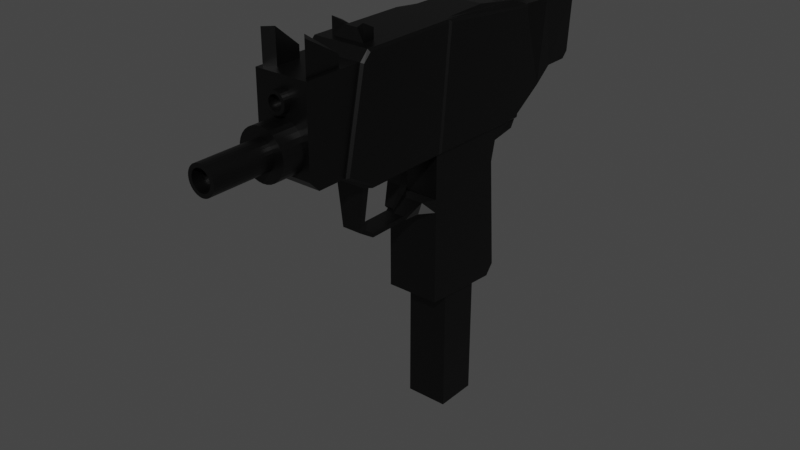 # Source: UZI.blend  (saved by Blender 2.81.16; exported with 4.5.12 LTS)
import bpy
from mathutils import Matrix  # noqa: F401  (used for matrix-valued properties, if any)

bpy.ops.wm.read_factory_settings(use_empty=True)
scene = bpy.context.scene
scene.name = 'Scene'

# ---- collections
col_collection = bpy.data.collections.new('Collection'); scene.collection.children.link(col_collection)

# ---- materials (node trees are filled in below, after node groups)
mat_material = bpy.data.materials.new('Material')
mat_material.alpha_threshold = 0.0
mat_material.use_transparent_shadow = False
mat_material.line_color = (0.0, 0.0, 0.0, 1.0)

# ---- material node trees
mat_material.use_nodes = True; mat_material.node_tree.nodes.clear()
_N = mat_material.node_tree.nodes; _L = mat_material.node_tree.links
n0 = _N.new('ShaderNodeOutputMaterial'); n0.name = 'Material Output'; n0.location = (300, 300)
n1 = _N.new('ShaderNodeBsdfPrincipled'); n1.name = 'Principled BSDF'; n1.location = (10, 300)
n1.distribution = 'GGX'
n1.subsurface_method = 'BURLEY'
n1.inputs[0].default_value = (0.0, 0.0, 0.0, 1.0)
n1.inputs[2].default_value = 0.4
n1.inputs[3].default_value = 1.45
n1.inputs[27].default_value = (0.0, 0.0, 0.0, 1.0)
n1.inputs[28].default_value = 1.0
_L.new(n1.outputs[0], n0.inputs[0])
n0.is_active_output = True

# ---- world
world_world = bpy.data.worlds.new('World'); scene.world = world_world
world_world.use_nodes = True; world_world.node_tree.nodes.clear()
_N = world_world.node_tree.nodes; _L = world_world.node_tree.links
n0 = _N.new('ShaderNodeOutputWorld'); n0.name = 'World Output'; n0.location = (300, 300)
n1 = _N.new('ShaderNodeBackground'); n1.name = 'Background'; n1.location = (10, 300)
n1.inputs[0].default_value = (0.05088, 0.05088, 0.05088, 1.0)
_L.new(n1.outputs[0], n0.inputs[0])
n0.is_active_output = True
world_world.color = (0.05088, 0.05088, 0.05088)
world_world.use_sun_shadow = False
world_world.sun_shadow_jitter_overblur = 0.0

# ---- meshes
me_cube = bpy.data.meshes.new('Cube')
me_cube.from_pydata([(1.0, 1.0, 7.03), (1.0, 1.0, -7.03), (1.0, -1.0, 7.03), (1.0, -1.0, -7.03), (-1.0, 1.0, 7.03), (-1.0, 1.0, -7.03), (-1.0, -1.0, 7.03), (-1.0, -1.0, -7.03), (1.0, 1.0, -2.095), (-1.0, -1.0, -2.095), (1.0, -1.0, -2.095), (-1.0, 1.0, -2.095), (-1.0, -0.9976, -1.164), (-1.0, -1.0, 7.03), (1.0, -1.0, 7.03), (1.0, 1.0, 7.03), (-1.0, 1.0, 7.03), (1.0, 1.002, -1.164), (1.0, -0.9976, -1.164), (-1.0, 1.002, -1.164), (-1.25, -2.107, -0.829), (-1.25, -2.107, 6.201), (1.25, -2.107, 6.201), (1.25, 3.485, 6.153), (-1.25, 3.485, 6.153), (1.25, 1.786, -1.164), (1.25, -2.107, -0.829), (-1.25, 1.786, -1.164), (-1.25, -2.107, 5.753), (1.25, 2.019, 5.53), (1.25, -2.107, 5.753), (-1.25, 2.019, 5.53), (1.25, -2.107, 4.795), (-1.25, -2.107, 4.795), (1.25, -2.107, -0.1164), (-1.25, -2.107, -0.1164), (-1.25, 3.507, 6.201), (1.25, 3.507, 6.201), (1.25, 3.235, 5.732), (-1.25, 3.235, 5.732), (0.8772, 1.789, 4.031), (1.25, 1.798, 4.58), (-0.8772, 1.789, 4.031), (-1.25, 1.523, 4.607), (1.25, 2.183, -0.6762), (0.8772, 2.467, -0.1181), (-0.8772, 2.467, -0.1181), (-1.25, 2.239, -0.6999), (1.0, -1.0, 7.03), (-1.0, -1.0, 7.03), (1.0, 1.0, 7.03), (-1.0, 1.0, 7.03), (1.0, -1.0, 11.79), (-1.0, -1.0, 11.79), (1.0, 1.0, 11.79), (-1.0, 1.0, 11.79), (1.25, -1.575, 11.79), (-1.25, -1.575, 11.79), (-1.25, 3.974, 11.18), (1.25, 3.974, 11.18), (1.0, -1.0, 11.79), (-1.0, -1.0, 11.79), (1.0, 1.0, 11.79), (-1.0, 1.0, 11.79), (-0.9087, 7.101, 11.18), (0.9087, 7.101, 11.18), (-0.9087, 6.994, 11.18), (-1.25, 6.016, 7.913), (1.25, 6.016, 7.913), (0.9087, 6.994, 11.18), (-1.25, 5.151, 7.227), (0.9087, 5.642, 11.18), (-0.9087, 5.642, 11.18), (1.25, 5.151, 7.227), (1.125, -1.288, 11.79), (-1.125, -1.288, 11.79), (-1.125, 3.216, 11.48), (1.125, 3.216, 11.48), (-1.25, 7.486, 8.221), (-1.25, 7.191, 7.919), (1.25, 7.191, 7.919), (1.25, 7.486, 8.221), (-1.417, 7.442, 11.17), (1.417, 7.442, 11.17), (-1.417, 6.994, 11.18), (-1.417, 5.301, 11.18), (1.417, 6.994, 11.18), (1.417, 5.301, 11.18), (-1.25, 7.008, 12.24), (1.25, 7.008, 12.24), (-0.9087, 7.008, 12.24), (0.9087, 7.008, 12.24), (-1.25, 7.193, 12.23), (-1.25, 7.464, 12.03), (-1.25, 5.301, 12.04), (-1.25, 5.577, 12.24), (1.25, 7.464, 12.03), (1.25, 7.193, 12.23), (1.25, 5.577, 12.24), (1.25, 5.301, 12.04), (-0.9087, 7.123, 12.04), (-0.9087, 7.008, 12.24), (-0.9087, 5.918, 12.24), (-0.9087, 5.642, 12.04), (0.9087, 7.008, 12.24), (0.9087, 7.123, 12.04), (0.9087, 5.642, 12.04), (0.9087, 5.918, 12.24), (-1.25, -2.107, 6.201), (-1.25, -1.575, 11.79), (1.25, -2.107, 6.201), (1.25, -1.575, 11.79), (-1.25, -2.107, 6.201), (1.25, -2.107, 6.201), (1.25, -1.575, 11.79), (-1.25, -1.575, 11.79), (0.7093, -8.932, 11.38), (-0.7093, -8.932, 11.38), (-0.5286, -2.787, 6.197), (0.5286, -2.787, 6.197), (1.25, -1.575, 11.79), (-1.25, -1.575, 11.79), (-0.7093, -7.309, 11.38), (-1.25, -6.361, 11.79), (1.25, -6.361, 11.79), (0.7093, -7.309, 11.38), (-1.25, -6.101, 6.201), (-1.25, -7.685, 7.085), (1.25, -7.685, 7.085), (1.25, -6.101, 6.201), (-6.77e-09, -8.385, 9.788), (1.649e-07, -10.6, 9.324), (0.2164, -8.385, 9.766), (0.126, -10.6, 9.312), (0.4245, -8.385, 9.703), (0.2472, -10.6, 9.275), (0.6163, -8.385, 9.601), (0.3589, -10.6, 9.216), (0.7844, -8.385, 9.463), (0.4568, -10.6, 9.135), (0.9224, -8.385, 9.295), (0.5371, -10.6, 9.037), (1.025, -8.385, 9.103), (0.5968, -10.6, 8.926), (1.088, -8.385, 8.895), (0.6336, -10.6, 8.804), (1.109, -8.385, 8.678), (0.646, -10.6, 8.678), (1.088, -8.385, 8.462), (0.6336, -10.6, 8.552), (1.025, -8.385, 8.254), (0.5968, -10.6, 8.431), (0.9224, -8.385, 8.062), (0.5371, -10.6, 8.32), (0.7844, -8.385, 7.894), (0.4568, -10.6, 8.222), (0.6163, -8.385, 7.756), (0.3589, -10.6, 8.141), (0.4245, -8.385, 7.654), (0.2472, -10.6, 8.082), (0.2164, -8.385, 7.59), (0.126, -10.6, 8.045), (-3.682e-07, -8.385, 7.569), (-3.665e-07, -10.6, 8.032), (-0.2164, -8.385, 7.59), (-0.126, -10.6, 8.045), (-0.4245, -8.385, 7.654), (-0.2472, -10.6, 8.082), (-0.6163, -8.385, 7.756), (-0.3589, -10.6, 8.141), (-0.7844, -8.385, 7.894), (-0.4568, -10.6, 8.222), (-0.9224, -8.385, 8.062), (-0.5371, -10.6, 8.32), (-1.025, -8.385, 8.254), (-0.5968, -10.6, 8.431), (-1.088, -8.385, 8.462), (-0.6336, -10.6, 8.552), (-1.109, -8.385, 8.678), (-0.646, -10.6, 8.678), (-1.088, -8.385, 8.895), (-0.6336, -10.6, 8.804), (-1.025, -8.385, 9.103), (-0.5968, -10.6, 8.926), (-0.9224, -8.385, 9.295), (-0.5371, -10.6, 9.037), (-0.7844, -8.385, 9.463), (-0.4568, -10.6, 9.135), (-0.6163, -8.385, 9.601), (-0.3589, -10.6, 9.216), (-0.4245, -8.385, 9.703), (-0.2472, -10.6, 9.275), (-0.2164, -8.385, 9.766), (-0.126, -10.6, 9.312), (7.724e-08, -8.864, 10.89), (1.337e-07, -9.814, 10.74), (0.09268, -8.864, 10.88), (0.06328, -9.814, 10.73), (0.1818, -8.864, 10.85), (0.1241, -9.814, 10.71), (0.2639, -8.864, 10.81), (0.1802, -9.814, 10.68), (0.3359, -8.864, 10.75), (0.2293, -9.814, 10.64), (0.395, -8.864, 10.68), (0.2697, -9.814, 10.59), (0.4389, -8.864, 10.6), (0.2997, -9.814, 10.54), (0.4659, -8.864, 10.51), (0.3181, -9.814, 10.48), (0.4751, -8.864, 10.41), (0.3243, -9.814, 10.41), (0.4659, -8.864, 10.32), (0.3181, -9.814, 10.35), (0.4389, -8.864, 10.23), (0.2997, -9.814, 10.29), (0.395, -8.864, 10.15), (0.2697, -9.814, 10.23), (0.3359, -8.864, 10.08), (0.2293, -9.814, 10.18), (0.2639, -8.864, 10.02), (0.1802, -9.814, 10.14), (0.1818, -8.864, 9.974), (0.1241, -9.814, 10.11), (0.09268, -8.864, 9.947), (0.06328, -9.814, 10.1), (-7.755e-08, -8.864, 9.938), (-7.699e-08, -9.814, 10.09), (-0.09268, -8.864, 9.947), (-0.06328, -9.814, 10.1), (-0.1818, -8.864, 9.974), (-0.1241, -9.814, 10.11), (-0.2639, -8.864, 10.02), (-0.1802, -9.814, 10.14), (-0.3359, -8.864, 10.08), (-0.2293, -9.814, 10.18), (-0.395, -8.864, 10.15), (-0.2697, -9.814, 10.23), (-0.4389, -8.864, 10.23), (-0.2997, -9.814, 10.29), (-0.4659, -8.864, 10.32), (-0.3181, -9.814, 10.35), (-0.4751, -8.864, 10.41), (-0.3243, -9.814, 10.41), (-0.4659, -8.864, 10.51), (-0.3181, -9.814, 10.48), (-0.4389, -8.864, 10.6), (-0.2997, -9.814, 10.54), (-0.395, -8.864, 10.68), (-0.2697, -9.814, 10.59), (-0.3359, -8.864, 10.75), (-0.2293, -9.814, 10.64), (-0.2639, -8.864, 10.81), (-0.1802, -9.814, 10.68), (-0.1818, -8.864, 10.85), (-0.1241, -9.814, 10.71), (-0.09268, -8.864, 10.88), (-0.06328, -9.814, 10.73), (0.2164, -10.6, 9.766), (-6.77e-09, -10.6, 9.788), (0.4245, -10.6, 9.703), (0.6163, -10.6, 9.601), (0.7844, -10.6, 9.463), (0.9224, -10.6, 9.295), (1.025, -10.6, 9.103), (1.088, -10.6, 8.895), (1.109, -10.6, 8.678), (1.088, -10.6, 8.462), (1.025, -10.6, 8.254), (0.9224, -10.6, 8.062), (0.7844, -10.6, 7.894), (0.6163, -10.6, 7.756), (0.4245, -10.6, 7.654), (0.2164, -10.6, 7.59), (-3.682e-07, -10.6, 7.569), (-0.2164, -10.6, 7.59), (-0.4245, -10.6, 7.654), (-0.6163, -10.6, 7.756), (-0.7844, -10.6, 7.894), (-0.9224, -10.6, 8.062), (-1.025, -10.6, 8.254), (-1.088, -10.6, 8.462), (-1.109, -10.6, 8.678), (-1.088, -10.6, 8.895), (-1.025, -10.6, 9.103), (-0.9224, -10.6, 9.295), (-0.7844, -10.6, 9.463), (-0.6163, -10.6, 9.601), (-0.4245, -10.6, 9.703), (-0.2164, -10.6, 9.766), (0.09202, -13.4, 9.141), (1.936e-07, -13.4, 9.15), (0.1805, -13.4, 9.114), (0.262, -13.4, 9.071), (0.3335, -13.4, 9.012), (0.3922, -13.4, 8.94), (0.4358, -13.4, 8.859), (0.4626, -13.4, 8.77), (0.4717, -13.4, 8.678), (0.4626, -13.4, 8.586), (0.4358, -13.4, 8.498), (0.3922, -13.4, 8.416), (0.3335, -13.4, 8.345), (0.262, -13.4, 8.286), (0.1805, -13.4, 8.243), (0.09202, -13.4, 8.216), (-3.632e-07, -13.4, 8.207), (-0.09202, -13.4, 8.216), (-0.1805, -13.4, 8.243), (-0.262, -13.4, 8.286), (-0.3335, -13.4, 8.345), (-0.3922, -13.4, 8.416), (-0.4358, -13.4, 8.498), (-0.4626, -13.4, 8.586), (-0.4717, -13.4, 8.678), (-0.4626, -13.4, 8.77), (-0.4358, -13.4, 8.859), (-0.3922, -13.4, 8.94), (-0.3335, -13.4, 9.012), (-0.262, -13.4, 9.071), (-0.1805, -13.4, 9.114), (-0.09202, -13.4, 9.141), (0.126, -13.4, 9.312), (1.649e-07, -13.4, 9.324), (0.2472, -13.4, 9.275), (0.3589, -13.4, 9.216), (0.4568, -13.4, 9.135), (0.5371, -13.4, 9.037), (0.5968, -13.4, 8.926), (0.6336, -13.4, 8.804), (0.646, -13.4, 8.678), (0.6336, -13.4, 8.552), (0.5968, -13.4, 8.431), (0.5371, -13.4, 8.32), (0.4568, -13.4, 8.222), (0.3589, -13.4, 8.141), (0.2472, -13.4, 8.082), (0.126, -13.4, 8.045), (-3.665e-07, -13.4, 8.032), (-0.126, -13.4, 8.045), (-0.2472, -13.4, 8.082), (-0.3589, -13.4, 8.141), (-0.4568, -13.4, 8.222), (-0.5371, -13.4, 8.32), (-0.5968, -13.4, 8.431), (-0.6336, -13.4, 8.552), (-0.646, -13.4, 8.678), (-0.6336, -13.4, 8.804), (-0.5968, -13.4, 8.926), (-0.5371, -13.4, 9.037), (-0.4568, -13.4, 9.135), (-0.3589, -13.4, 9.216), (-0.2472, -13.4, 9.275), (-0.126, -13.4, 9.312), (0.09202, -12.8, 9.141), (1.936e-07, -12.8, 9.15), (0.1805, -12.8, 9.114), (0.262, -12.8, 9.071), (0.3335, -12.8, 9.012), (0.3922, -12.8, 8.94), (0.4358, -12.8, 8.859), (0.4626, -12.8, 8.77), (0.4717, -12.8, 8.678), (0.4626, -12.8, 8.586), (0.4358, -12.8, 8.498), (0.3922, -12.8, 8.416), (0.3335, -12.8, 8.345), (0.262, -12.8, 8.286), (0.1805, -12.8, 8.243), (0.09202, -12.8, 8.216), (-3.632e-07, -12.8, 8.207), (-0.09202, -12.8, 8.216), (-0.1805, -12.8, 8.243), (-0.262, -12.8, 8.286), (-0.3335, -12.8, 8.345), (-0.3922, -12.8, 8.416), (-0.4358, -12.8, 8.498), (-0.4626, -12.8, 8.586), (-0.4717, -12.8, 8.678), (-0.4626, -12.8, 8.77), (-0.4358, -12.8, 8.859), (-0.3922, -12.8, 8.94), (-0.3335, -12.8, 9.012), (-0.262, -12.8, 9.071), (-0.1805, -12.8, 9.114), (-0.09202, -12.8, 9.141), (-1.25, -9.017, 7.085), (-1.25, -9.501, 7.572), (1.25, -9.501, 7.572), (1.25, -9.017, 7.085), (1.25, -9.473, 11.38), (1.25, -6.769, 11.38), (-1.25, -6.769, 11.38), (-1.25, -9.473, 11.38), (1.068, -9.291, 11.38), (1.068, -6.95, 11.38), (-1.068, -6.95, 11.38), (-1.068, -9.291, 11.38), (1.25, -7.554, 11.38), (-1.25, -7.554, 11.38), (1.068, -7.63, 11.38), (-1.068, -7.63, 11.38), (0.7093, -7.781, 11.38), (-0.7093, -7.781, 11.38), (-1.068, -7.63, 11.89), (-1.068, -9.291, 12.85), (-0.7093, -7.781, 11.89), (-0.7093, -8.932, 12.85), (0.7093, -8.932, 12.85), (1.068, -9.291, 12.85), (1.068, -7.63, 11.89), (0.7093, -7.781, 11.89), (-0.7711, -5.973, 11.79), (0.7711, -5.973, 11.79), (-0.7711, -5.389, 11.79), (0.7711, -5.389, 11.79), (-1.25, -6.082, 11.79), (1.25, -6.082, 11.79), (-1.25, -5.28, 11.79), (1.25, -5.28, 11.79), (-0.7711, -5.973, 12.55), (0.7711, -5.973, 12.55), (-0.7711, -5.389, 12.26), (0.7711, -5.389, 12.26), (-0.3152, -5.788, 12.26), (0.3152, -5.788, 12.26), (-0.3152, -5.574, 12.26), (0.3152, -5.574, 12.26), (-0.5286, -3.547, 6.197), (0.5286, -3.547, 6.197), (-1.25, -2.107, 4.17), (1.25, -2.107, 4.17), (1.25, 1.815, 4.353), (0.8772, 1.818, 3.852), (-0.8772, 1.818, 3.852), (-1.25, 1.553, 4.378), (1.25, -2.107, 3.568), (1.25, 1.862, 3.709), (-0.8772, 1.901, 3.344), (-1.25, -2.107, 3.568), (0.8772, 1.901, 3.344), (-1.25, 1.641, 3.728), (-0.6802, -6.031, 5.938), (-0.6802, -5.681, 5.938), (0.6802, -5.681, 5.938), (0.6802, -6.031, 5.938), (-1.25, -2.151, 3.568), (-0.7474, -2.662, 3.537), (-0.7474, -2.43, 3.974), (-1.25, -2.151, 4.17), (0.7474, -2.43, 3.974), (1.25, -2.151, 4.17), (0.7474, -2.662, 3.537), (1.25, -2.151, 3.568), (0.6765, -5.682, 5.938), (1.25, -5.611, 6.15), (-0.6765, -5.682, 5.938), (-1.25, -5.611, 6.15), (1.25, -6.101, 6.15), (0.6765, -6.03, 5.938), (-0.6765, -6.03, 5.938), (-1.25, -6.101, 6.15), (0.4657, -5.976, 3.859), (0.4657, -5.76, 3.945), (-0.4657, -5.76, 3.945), (-0.4657, -5.976, 3.859), (0.4657, -5.228, 3.382), (0.4657, -5.235, 3.584), (-0.4657, -5.235, 3.584), (-0.4657, -5.228, 3.382), (0.4657, -3.165, 3.382), (0.4657, -3.285, 3.584), (-0.4657, -3.285, 3.584), (-0.4657, -3.165, 3.382), (1.25, -2.107, 6.201), (-1.25, -2.107, 6.201), (1.25, -5.611, 6.201), (-1.25, -5.611, 6.201), (-0.3427, -3.361, 5.006), (0.3427, -3.361, 5.006), (-0.3427, -2.999, 4.675), (0.3427, -2.999, 4.675), (0.5286, -2.787, 6.168), (0.4253, -2.932, 5.912), (-0.4253, -2.932, 5.912), (-0.5286, -2.787, 6.168), (0.5286, -3.547, 6.168), (0.4253, -3.433, 5.828), (-0.4253, -3.433, 5.828), (-0.5286, -3.547, 6.168), (-0.1998, -3.618, 3.935), (-0.1998, -3.703, 4.046), (0.1998, -3.703, 4.046), (0.1998, -3.618, 3.935), (-1.42, 3.862, 11.09), (-1.317, 3.974, 11.18), (-1.317, 3.485, 6.153), (-1.42, 3.392, 6.257), (-1.42, -1.994, 6.304), (-1.317, -2.107, 6.201), (-1.317, -1.575, 11.79), (-1.42, -1.482, 11.67), (1.317, 3.485, 6.153), (1.42, 3.392, 6.257), (1.42, -1.994, 6.304), (1.317, -2.107, 6.201), (1.42, 3.862, 11.09), (1.317, 3.974, 11.18), (1.317, -1.575, 11.79), (1.42, -1.482, 11.67), (1.317, -1.575, 11.79), (1.42, -1.689, 11.68), (1.42, -2.201, 6.304), (1.317, -2.107, 6.201), (-1.317, -2.107, 6.201), (-1.42, -2.201, 6.304), (-1.42, -1.689, 11.68), (-1.317, -1.575, 11.79), (-1.317, -6.361, 11.79), (-1.42, -6.318, 11.68), (-1.42, -6.674, 11.33), (-1.317, -6.769, 11.38), (1.317, -6.769, 11.38), (1.42, -6.674, 11.33), (1.42, -6.318, 11.68), (1.317, -6.361, 11.79), (1.317, -6.101, 6.201), (1.42, -6.074, 6.304), (1.42, -7.568, 7.138), (1.317, -7.685, 7.085), (-1.317, -7.685, 7.085), (-1.42, -7.568, 7.138), (-1.42, -6.074, 6.304), (-1.317, -6.101, 6.201), (-1.42, -5.28, 11.68), (-1.317, -5.28, 11.79), (-1.42, -5.611, 6.304), (-1.317, -5.611, 6.201), (1.317, -5.28, 11.79), (1.42, -5.28, 11.68), (1.42, -5.611, 6.304), (1.317, -5.611, 6.201), (-1.317, -6.082, 11.79), (-1.42, -6.082, 11.68), (1.42, -6.082, 11.68), (1.317, -6.082, 11.79), (0.09268, -9.814, 10.88), (7.724e-08, -9.814, 10.89), (0.1818, -9.814, 10.85), (0.2639, -9.814, 10.81), (0.3359, -9.814, 10.75), (0.395, -9.814, 10.68), (0.4389, -9.814, 10.6), (0.4659, -9.814, 10.51), (0.4751, -9.814, 10.41), (0.4659, -9.814, 10.32), (0.4389, -9.814, 10.23), (0.395, -9.814, 10.15), (0.3359, -9.814, 10.08), (0.2639, -9.814, 10.02), (0.1818, -9.814, 9.974), (0.09268, -9.814, 9.947), (-7.755e-08, -9.814, 9.938), (-0.09268, -9.814, 9.947), (-0.1818, -9.814, 9.974), (-0.2639, -9.814, 10.02), (-0.3359, -9.814, 10.08), (-0.395, -9.814, 10.15), (-0.4389, -9.814, 10.23), (-0.4659, -9.814, 10.32), (-0.4751, -9.814, 10.41), (-0.4659, -9.814, 10.51), (-0.4389, -9.814, 10.6), (-0.395, -9.814, 10.68), (-0.3359, -9.814, 10.75), (-0.2639, -9.814, 10.81), (-0.1818, -9.814, 10.85), (-0.09268, -9.814, 10.88), (0.06328, -9.477, 10.73), (1.337e-07, -9.477, 10.74), (0.1241, -9.477, 10.71), (0.1802, -9.477, 10.68), (0.2293, -9.477, 10.64), (0.2697, -9.477, 10.59), (0.2997, -9.477, 10.54), (0.3181, -9.477, 10.48), (0.3243, -9.477, 10.41), (0.3181, -9.477, 10.35), (0.2997, -9.477, 10.29), (0.2697, -9.477, 10.23), (0.2293, -9.477, 10.18), (0.1802, -9.477, 10.14), (0.1241, -9.477, 10.11), (0.06328, -9.477, 10.1), (-7.699e-08, -9.477, 10.09), (-0.06328, -9.477, 10.1), (-0.1241, -9.477, 10.11), (-0.1802, -9.477, 10.14), (-0.2293, -9.477, 10.18), (-0.2697, -9.477, 10.23), (-0.2997, -9.477, 10.29), (-0.3181, -9.477, 10.35), (-0.3243, -9.477, 10.41), (-0.3181, -9.477, 10.48), (-0.2997, -9.477, 10.54), (-0.2697, -9.477, 10.59), (-0.2293, -9.477, 10.64), (-0.1802, -9.477, 10.68), (-0.1241, -9.477, 10.71), (-0.06328, -9.477, 10.73), (1.25, -2.107, 3.568), (1.25, -2.107, -0.1164), (-1.25, -2.107, -0.1164), (1.25, 1.862, 3.709), (1.25, 2.183, -0.6762), (-1.25, 2.239, -0.6999), (-1.25, -2.107, 3.568), (-1.25, 1.641, 3.728)], [], [(0, 4, 51, 50), (10, 8, 17, 18), (9, 10, 18, 12), (5, 1, 3, 7), (4, 0, 15, 16), (8, 11, 19, 17), (5, 11, 8, 1), (1, 8, 10, 3), (7, 9, 11, 5), (3, 10, 9, 7), (17, 19, 27, 25), (19, 12, 20, 27), (13, 16, 55, 53), (86, 68, 80, 81, 83), (2, 6, 13, 14), (6, 4, 16, 13), (11, 9, 12, 19), (0, 2, 14, 15), (30, 22, 21, 28), (28, 21, 24, 31), (29, 23, 22, 30), (29, 31, 39, 38), (51, 49, 61, 63), (418, 121, 517, 535), (12, 18, 26, 20), (18, 17, 25, 26), (434, 42, 40, 433), (432, 41, 32, 431), (430, 33, 43, 435), (32, 30, 28, 33), (431, 32, 33, 430), (25, 44, 34, 26), (43, 31, 29, 41), (33, 28, 31, 43), (20, 35, 47, 27), (27, 47, 44, 25), (26, 34, 35, 20), (39, 36, 37, 38), (31, 24, 36, 39), (23, 29, 38, 37), (24, 23, 37, 36), (43, 41, 40, 42), (437, 44, 45, 440), (438, 46, 47, 441), (46, 45, 44, 47), (41, 29, 30, 32), (15, 14, 52, 54), (6, 2, 48, 49), (4, 6, 49, 51), (2, 0, 50, 48), (74, 75, 57, 56), (75, 76, 58, 57), (76, 77, 59, 58), (77, 74, 56, 59), (62, 63, 61, 60), (22, 56, 111, 110), (50, 51, 63, 62), (16, 15, 54, 55), (49, 48, 60, 61), (14, 13, 53, 52), (128, 129, 526, 529), (48, 50, 62, 60), (68, 67, 79, 80), (66, 69, 65, 64), (67, 84, 82, 78, 79), (73, 70, 67, 68), (72, 71, 69, 66), (87, 73, 68, 86), (70, 85, 84, 67), (24, 58, 85, 70), (59, 23, 73, 87), (58, 59, 87, 85), (23, 24, 70, 73), (54, 52, 74, 77), (55, 54, 77, 76), (53, 55, 76, 75), (52, 53, 75, 74), (78, 81, 80, 79), (81, 78, 82, 83), (64, 65, 83, 82), (90, 101, 92, 88), (69, 71, 106, 107, 91), (86, 83, 96, 97, 89), (82, 84, 88, 92, 93), (71, 72, 85, 87), (102, 90, 88, 95), (85, 72, 103, 94), (83, 65, 105, 96), (71, 87, 99, 106), (87, 86, 89, 98, 99), (66, 64, 100, 101, 90), (91, 107, 98, 89), (72, 66, 90, 102, 103), (104, 91, 89, 97), (65, 69, 91, 104, 105), (84, 85, 94, 95, 88), (92, 101, 100, 93), (104, 97, 96, 105), (94, 103, 102, 95), (106, 99, 98, 107), (64, 82, 93, 100), (417, 416, 123, 124), (56, 57, 109, 111), (57, 21, 108, 109), (21, 22, 110, 108), (475, 121, 120, 474), (110, 113, 112, 108), (111, 114, 113, 110), (109, 115, 114, 111), (108, 112, 115, 109), (24, 21, 499, 496), (128, 391, 398, 390, 388, 389), (387, 388, 390, 393), (445, 442, 465, 462), (392, 391, 124, 123), (128, 127, 126, 129), (476, 474, 513, 541), (402, 403, 117, 116), (127, 128, 389, 386), (130, 259, 258, 132), (132, 258, 260, 134), (134, 260, 261, 136), (136, 261, 262, 138), (138, 262, 263, 140), (140, 263, 264, 142), (142, 264, 265, 144), (144, 265, 266, 146), (146, 266, 267, 148), (148, 267, 268, 150), (150, 268, 269, 152), (152, 269, 270, 154), (154, 270, 271, 156), (156, 271, 272, 158), (158, 272, 273, 160), (160, 273, 274, 162), (162, 274, 275, 164), (164, 275, 276, 166), (166, 276, 277, 168), (168, 277, 278, 170), (170, 278, 279, 172), (172, 279, 280, 174), (174, 280, 281, 176), (176, 281, 282, 178), (178, 282, 283, 180), (180, 283, 284, 182), (182, 284, 285, 184), (184, 285, 286, 186), (186, 286, 287, 188), (188, 287, 288, 190), (157, 155, 334, 335), (190, 288, 289, 192), (192, 289, 259, 130), (130, 132, 134, 136, 138, 140, 142, 144, 146, 148, 150, 152, 154, 156, 158, 160, 162, 164, 166, 168, 170, 172, 174, 176, 178, 180, 182, 184, 186, 188, 190, 192), (194, 547, 546, 196), (196, 546, 548, 198), (198, 548, 549, 200), (200, 549, 550, 202), (202, 550, 551, 204), (204, 551, 552, 206), (206, 552, 553, 208), (208, 553, 554, 210), (210, 554, 555, 212), (212, 555, 556, 214), (214, 556, 557, 216), (216, 557, 558, 218), (218, 558, 559, 220), (220, 559, 560, 222), (222, 560, 561, 224), (224, 561, 562, 226), (226, 562, 563, 228), (228, 563, 564, 230), (230, 564, 565, 232), (232, 565, 566, 234), (234, 566, 567, 236), (236, 567, 568, 238), (238, 568, 569, 240), (240, 569, 570, 242), (242, 570, 571, 244), (244, 571, 572, 246), (246, 572, 573, 248), (248, 573, 574, 250), (250, 574, 575, 252), (252, 575, 576, 254), (197, 195, 579, 578), (254, 576, 577, 256), (256, 577, 547, 194), (194, 196, 198, 200, 202, 204, 206, 208, 210, 212, 214, 216, 218, 220, 222, 224, 226, 228, 230, 232, 234, 236, 238, 240, 242, 244, 246, 248, 250, 252, 254, 256), (131, 133, 258, 259), (133, 135, 260, 258), (135, 137, 261, 260), (137, 139, 262, 261), (139, 141, 263, 262), (141, 143, 264, 263), (143, 145, 265, 264), (145, 147, 266, 265), (147, 149, 267, 266), (149, 151, 268, 267), (151, 153, 269, 268), (153, 155, 270, 269), (155, 157, 271, 270), (157, 159, 272, 271), (159, 161, 273, 272), (161, 163, 274, 273), (163, 165, 275, 274), (165, 167, 276, 275), (167, 169, 277, 276), (169, 171, 278, 277), (171, 173, 279, 278), (173, 175, 280, 279), (175, 177, 281, 280), (177, 179, 282, 281), (179, 181, 283, 282), (181, 183, 284, 283), (183, 185, 285, 284), (185, 187, 286, 285), (187, 189, 287, 286), (189, 191, 288, 287), (191, 193, 289, 288), (193, 131, 259, 289), (309, 308, 372, 373), (185, 183, 348, 349), (159, 157, 335, 336), (133, 131, 323, 322), (187, 185, 349, 350), (161, 159, 336, 337), (135, 133, 322, 324), (189, 187, 350, 351), (163, 161, 337, 338), (137, 135, 324, 325), (191, 189, 351, 352), (165, 163, 338, 339), (139, 137, 325, 326), (193, 191, 352, 353), (167, 165, 339, 340), (141, 139, 326, 327), (131, 193, 353, 323), (169, 167, 340, 341), (143, 141, 327, 328), (171, 169, 341, 342), (145, 143, 328, 329), (173, 171, 342, 343), (147, 145, 329, 330), (175, 173, 343, 344), (149, 147, 330, 331), (177, 175, 344, 345), (151, 149, 331, 332), (179, 177, 345, 346), (153, 151, 332, 333), (181, 179, 346, 347), (155, 153, 333, 334), (183, 181, 347, 348), (291, 290, 322, 323), (290, 292, 324, 322), (292, 293, 325, 324), (293, 294, 326, 325), (294, 295, 327, 326), (295, 296, 328, 327), (296, 297, 329, 328), (297, 298, 330, 329), (298, 299, 331, 330), (299, 300, 332, 331), (300, 301, 333, 332), (301, 302, 334, 333), (302, 303, 335, 334), (303, 304, 336, 335), (304, 305, 337, 336), (305, 306, 338, 337), (306, 307, 339, 338), (307, 308, 340, 339), (308, 309, 341, 340), (309, 310, 342, 341), (310, 311, 343, 342), (311, 312, 344, 343), (312, 313, 345, 344), (313, 314, 346, 345), (314, 315, 347, 346), (315, 316, 348, 347), (316, 317, 349, 348), (317, 318, 350, 349), (318, 319, 351, 350), (319, 320, 352, 351), (320, 321, 353, 352), (321, 291, 323, 353), (354, 355, 385, 384, 383, 382, 381, 380, 379, 378, 377, 376, 375, 374, 373, 372, 371, 370, 369, 368, 367, 366, 365, 364, 363, 362, 361, 360, 359, 358, 357, 356), (296, 295, 359, 360), (310, 309, 373, 374), (297, 296, 360, 361), (311, 310, 374, 375), (298, 297, 361, 362), (312, 311, 375, 376), (299, 298, 362, 363), (313, 312, 376, 377), (300, 299, 363, 364), (314, 313, 377, 378), (301, 300, 364, 365), (315, 314, 378, 379), (302, 301, 365, 366), (316, 315, 379, 380), (303, 302, 366, 367), (317, 316, 380, 381), (304, 303, 367, 368), (290, 291, 355, 354), (318, 317, 381, 382), (305, 304, 368, 369), (292, 290, 354, 356), (319, 318, 382, 383), (306, 305, 369, 370), (293, 292, 356, 357), (320, 319, 383, 384), (307, 306, 370, 371), (294, 293, 357, 358), (321, 320, 384, 385), (308, 307, 371, 372), (295, 294, 358, 359), (291, 321, 385, 355), (388, 387, 386, 389), (392, 127, 386, 387, 393, 399), (400, 394, 390, 398), (401, 396, 392, 399), (394, 397, 393, 390), (396, 395, 391, 392), (403, 401, 404, 406), (403, 122, 396, 401), (116, 117, 397, 394), (122, 125, 395, 396), (116, 394, 409, 408), (125, 402, 400, 395), (397, 401, 399, 393), (395, 400, 398, 391), (125, 122, 403, 402), (408, 409, 410), (407, 406, 404), (402, 116, 408, 411), (117, 403, 406, 407), (394, 400, 410, 409), (397, 117, 407, 405), (400, 402, 411, 410), (401, 397, 405, 404), (411, 408, 410), (405, 407, 404), (423, 427, 425, 421), (120, 121, 418, 419), (413, 412, 416, 417), (412, 414, 418, 416), (415, 413, 417, 419), (414, 415, 419, 418), (415, 427, 423), (414, 412, 420, 422), (413, 415, 423, 421), (426, 422, 420, 424), (420, 412, 424), (422, 426, 414), (413, 421, 425), (427, 426, 424, 425), (413, 425, 424, 412), (415, 414, 426, 427), (429, 428, 489, 486), (42, 434, 435, 43), (41, 432, 433, 40), (126, 477, 457, 461), (439, 430, 435, 441), (437, 432, 431, 436), (438, 434, 433, 440), (46, 438, 440, 45), (437, 436, 610, 613), (34, 44, 614, 611), (436, 439, 616, 610), (434, 438, 441, 435), (432, 437, 440, 433), (439, 436, 453, 446), (431, 430, 449, 451), (436, 431, 451, 453), (447, 473, 472, 448), (447, 448, 449, 446), (451, 449, 448, 450), (450, 452, 453, 451), (452, 447, 446, 453), (430, 439, 446, 449), (454, 459, 445, 444), (129, 126, 461, 458), (477, 476, 455, 457), (459, 454, 455, 458), (456, 460, 461, 457), (460, 459, 458, 461), (454, 456, 457, 455), (476, 129, 458, 455), (456, 454, 444, 443), (459, 460, 442, 445), (460, 456, 443, 442), (465, 464, 468, 469), (444, 445, 462, 463), (442, 443, 464, 465), (443, 444, 463, 464), (468, 467, 471, 472), (464, 463, 467, 468), (462, 465, 469, 466), (463, 462, 466, 467), (452, 470, 473, 447), (466, 469, 473, 470), (467, 466, 470, 471), (469, 468, 472, 473), (450, 471, 470, 452), (448, 472, 471, 450), (119, 118, 475, 474), (429, 119, 474, 476), (118, 428, 477, 475), (428, 429, 476, 477), (119, 429, 486, 482), (487, 488, 478, 479), (481, 479, 492, 493), (428, 118, 485, 489), (483, 484, 485, 482), (487, 483, 482, 486), (484, 488, 489, 485), (486, 489, 488, 487), (118, 119, 482, 485), (488, 484, 480, 478), (483, 487, 479, 481), (484, 483, 481, 480), (490, 493, 492, 491), (480, 481, 493, 490), (478, 480, 490, 491), (479, 478, 491, 492), (57, 58, 495, 500), (23, 59, 507, 502), (120, 419, 538, 510), (475, 477, 537, 514), (516, 515, 536, 532, 531, 520, 519, 543, 534), (477, 126, 533, 537), (56, 22, 505, 508), (121, 475, 514, 517), (419, 417, 545, 538), (123, 416, 542, 518), (126, 127, 530, 533), (504, 503, 506, 509), (392, 123, 518, 521), (21, 57, 500, 499), (416, 418, 535, 542), (391, 128, 529, 522), (59, 56, 508, 507), (497, 498, 501, 494), (124, 391, 522, 525), (22, 23, 502, 505), (512, 511, 539, 544, 524, 523, 528, 527, 540), (417, 124, 525, 545), (474, 120, 510, 513), (129, 476, 541, 526), (127, 392, 521, 530), (495, 496, 497, 494), (499, 500, 501, 498), (503, 504, 505, 502), (498, 497, 496, 499), (507, 508, 509, 506), (500, 495, 494, 501), (506, 503, 502, 507), (504, 509, 508, 505), (511, 512, 513, 510), (515, 516, 517, 514), (519, 520, 521, 518), (523, 524, 525, 522), (527, 528, 529, 526), (531, 532, 533, 530), (535, 517, 516, 534), (537, 533, 532, 536), (530, 521, 520, 531), (528, 523, 522, 529), (539, 511, 510, 538), (541, 513, 512, 540), (518, 542, 543, 519), (524, 544, 545, 525), (542, 535, 534, 543), (544, 539, 538, 545), (514, 537, 536, 515), (526, 541, 540, 527), (58, 24, 496, 495), (195, 197, 546, 547), (197, 199, 548, 546), (199, 201, 549, 548), (201, 203, 550, 549), (203, 205, 551, 550), (205, 207, 552, 551), (207, 209, 553, 552), (209, 211, 554, 553), (211, 213, 555, 554), (213, 215, 556, 555), (215, 217, 557, 556), (217, 219, 558, 557), (219, 221, 559, 558), (221, 223, 560, 559), (223, 225, 561, 560), (225, 227, 562, 561), (227, 229, 563, 562), (229, 231, 564, 563), (231, 233, 565, 564), (233, 235, 566, 565), (235, 237, 567, 566), (237, 239, 568, 567), (239, 241, 569, 568), (241, 243, 570, 569), (243, 245, 571, 570), (245, 247, 572, 571), (247, 249, 573, 572), (249, 251, 574, 573), (251, 253, 575, 574), (253, 255, 576, 575), (255, 257, 577, 576), (257, 195, 547, 577), (578, 579, 609, 608, 607, 606, 605, 604, 603, 602, 601, 600, 599, 598, 597, 596, 595, 594, 593, 592, 591, 590, 589, 588, 587, 586, 585, 584, 583, 582, 581, 580), (251, 249, 605, 606), (225, 223, 592, 593), (199, 197, 578, 580), (253, 251, 606, 607), (227, 225, 593, 594), (201, 199, 580, 581), (255, 253, 607, 608), (229, 227, 594, 595), (203, 201, 581, 582), (257, 255, 608, 609), (231, 229, 595, 596), (205, 203, 582, 583), (195, 257, 609, 579), (233, 231, 596, 597), (207, 205, 583, 584), (235, 233, 597, 598), (209, 207, 584, 585), (237, 235, 598, 599), (211, 209, 585, 586), (239, 237, 599, 600), (213, 211, 586, 587), (241, 239, 600, 601), (215, 213, 587, 588), (243, 241, 601, 602), (217, 215, 588, 589), (245, 243, 602, 603), (219, 217, 589, 590), (247, 245, 603, 604), (221, 219, 590, 591), (249, 247, 604, 605), (223, 221, 591, 592), (614, 613, 610, 611), (612, 616, 617, 615), (611, 610, 616, 612), (441, 47, 615, 617), (47, 35, 612, 615), (44, 437, 613, 614), (439, 441, 617, 616), (35, 34, 611, 612)])
_uv = me_cube.uv_layers.new(name='UVMap')
_uv.uv.foreach_set('vector', [0.625, 0.5, 0.875, 0.5, 0.875, 0.5, 0.625, 0.5, 0.4627, 0.75, 0.4627, 0.5, 0.4627, 0.5, 0.4627, 0.75, 0.4627, 1.0, 0.4627, 0.75, 0.4627, 0.75, 0.4627, 1.0, 0.125, 0.5, 0.375, 0.5, 0.375, 0.75, 0.125, 0.75, 0.875, 0.5, 0.625, 0.5, 0.625, 0.5, 0.875, 0.5, 0.4627, 0.5, 0.4627, 0.25, 0.4627, 0.25, 0.4627, 0.5, 0.375, 0.25, 0.4627, 0.25, 0.4627, 0.5, 0.375, 0.5, 0.375, 0.5, 0.4627, 0.5, 0.4627, 0.75, 0.375, 0.75, 0.375, 0.0, 0.4627, 0.0, 0.4627, 0.25, 0.375, 0.25, 0.375, 0.75, 0.4627, 0.75, 0.4627, 1.0, 0.375, 1.0, 0.4627, 0.5, 0.4627, 0.25, 0.4627, 0.25, 0.4627, 0.5, 0.4627, 0.25, 0.4627, 0.0, 0.4627, 0.0, 0.4627, 0.25, 0.875, 0.75, 0.875, 0.5, 0.875, 0.5, 0.875, 0.75, 0.625, 0.5, 0.625, 0.5, 0.625, 0.5, 0.625, 0.5, 0.625, 0.5, 0.625, 0.75, 0.875, 0.75, 0.875, 0.75, 0.625, 0.75, 0.875, 0.75, 0.875, 0.5, 0.875, 0.5, 0.875, 0.75, 0.4627, 0.25, 0.4627, 0.0, 0.4627, 0.0, 0.4627, 0.25, 0.625, 0.5, 0.625, 0.75, 0.625, 0.75, 0.625, 0.5, 0.6147, 0.75, 0.625, 0.75, 0.625, 1.0, 0.6147, 1.0, 0.6147, 0.0, 0.625, 0.0, 0.625, 0.25, 0.6147, 0.25, 0.6147, 0.5, 0.625, 0.5, 0.625, 0.75, 0.6147, 0.75, 0.6147, 0.5, 0.6147, 0.25, 0.6147, 0.25, 0.6147, 0.5, 0.875, 0.5, 0.875, 0.75, 0.875, 0.75, 0.875, 0.5, 0.625, 1.0, 0.625, 1.0, 0.625, 1.0, 0.625, 1.0, 0.4627, 1.0, 0.4627, 0.75, 0.4627, 0.75, 0.4627, 1.0, 0.4627, 0.75, 0.4627, 0.5, 0.4627, 0.5, 0.4627, 0.75, 0.5811, 0.2873, 0.5854, 0.2873, 0.5854, 0.4627, 0.5811, 0.4627, 0.5931, 0.4968, 0.5985, 0.4958, 0.5925, 0.75, 0.5877, 0.75, 0.5877, 0.0, 0.5925, 0.0, 0.5984, 0.2368, 0.593, 0.2366, 0.5925, 0.75, 0.6147, 0.75, 0.6147, 1.0, 0.5925, 1.0, 0.5877, 0.75, 0.5925, 0.75, 0.5925, 1.0, 0.5877, 1.0, 0.4627, 0.5, 0.4734, 0.5042, 0.4792, 0.75, 0.4627, 0.75, 0.5971, 0.25, 0.6147, 0.25, 0.6147, 0.5, 0.5971, 0.5, 0.5925, 0.0, 0.6147, 0.0, 0.6147, 0.25, 0.5972, 0.2325, 0.4627, 0.0, 0.4792, 0.0, 0.473, 0.25, 0.4627, 0.25, 0.4627, 0.25, 0.473, 0.25, 0.473, 0.5, 0.4627, 0.5, 0.4627, 0.75, 0.4792, 0.75, 0.4792, 1.0, 0.4627, 1.0, 0.6147, 0.25, 0.625, 0.25, 0.625, 0.5, 0.6147, 0.5, 0.6147, 0.25, 0.625, 0.25, 0.625, 0.25, 0.6147, 0.25, 0.625, 0.5, 0.6147, 0.5, 0.6147, 0.5, 0.625, 0.5, 0.875, 0.5, 0.625, 0.5, 0.625, 0.5, 0.875, 0.5, 0.5971, 0.25, 0.5971, 0.5, 0.5854, 0.4627, 0.5854, 0.2873, 0.5776, 0.4997, 0.4726, 0.5193, 0.4863, 0.4627, 0.569, 0.4627, 0.569, 0.2873, 0.4863, 0.2873, 0.4721, 0.2338, 0.5775, 0.2363, 0.4863, 0.2873, 0.4863, 0.4627, 0.473, 0.5, 0.473, 0.25, 0.5971, 0.5, 0.6147, 0.5, 0.6147, 0.75, 0.5925, 0.75, 0.625, 0.5, 0.625, 0.75, 0.625, 0.75, 0.625, 0.5, 0.875, 0.75, 0.625, 0.75, 0.625, 0.75, 0.875, 0.75, 0.875, 0.5, 0.875, 0.75, 0.875, 0.75, 0.875, 0.5, 0.625, 0.75, 0.625, 0.5, 0.625, 0.5, 0.625, 0.75, 0.625, 0.75, 0.875, 0.75, 0.875, 0.75, 0.625, 0.75, 0.875, 0.75, 0.875, 0.5, 0.875, 0.5, 0.875, 0.75, 0.875, 0.5, 0.625, 0.5, 0.625, 0.5, 0.875, 0.5, 0.625, 0.5, 0.625, 0.75, 0.625, 0.75, 0.625, 0.5, 0.625, 0.5, 0.875, 0.5, 0.875, 0.75, 0.625, 0.75, 0.625, 0.75, 0.625, 0.75, 0.625, 0.75, 0.625, 0.75, 0.625, 0.5, 0.875, 0.5, 0.875, 0.5, 0.625, 0.5, 0.875, 0.5, 0.625, 0.5, 0.625, 0.5, 0.875, 0.5, 0.875, 0.75, 0.625, 0.75, 0.625, 0.75, 0.875, 0.75, 0.625, 0.75, 0.875, 0.75, 0.875, 0.75, 0.625, 0.75, 0.625, 0.75, 0.625, 0.75, 0.625, 0.75, 0.625, 0.75, 0.625, 0.75, 0.625, 0.5, 0.625, 0.5, 0.625, 0.75, 0.625, 0.5, 0.875, 0.5, 0.875, 0.5, 0.625, 0.5, 0.8409, 0.5, 0.6591, 0.5, 0.6591, 0.5, 0.8409, 0.5, 0.625, 0.25, 0.625, 0.25, 0.625, 0.25, 0.625, 0.25, 0.625, 0.25, 0.625, 0.5, 0.875, 0.5, 0.875, 0.5, 0.625, 0.5, 0.8409, 0.5, 0.6591, 0.5, 0.6591, 0.5, 0.8409, 0.5, 0.625, 0.5, 0.625, 0.5, 0.625, 0.5, 0.625, 0.5, 0.625, 0.25, 0.625, 0.25, 0.625, 0.25, 0.625, 0.25, 0.625, 0.25, 0.625, 0.25, 0.625, 0.25, 0.625, 0.25, 0.625, 0.5, 0.625, 0.5, 0.625, 0.5, 0.625, 0.5, 0.875, 0.5, 0.625, 0.5, 0.625, 0.5, 0.875, 0.5, 0.625, 0.5, 0.875, 0.5, 0.875, 0.5, 0.625, 0.5, 0.625, 0.5, 0.625, 0.75, 0.625, 0.75, 0.625, 0.5, 0.875, 0.5, 0.625, 0.5, 0.625, 0.5, 0.875, 0.5, 0.875, 0.75, 0.875, 0.5, 0.875, 0.5, 0.875, 0.75, 0.625, 0.75, 0.875, 0.75, 0.875, 0.75, 0.625, 0.75, 0.875, 0.5, 0.625, 0.5, 0.625, 0.5, 0.875, 0.5, 0.625, 0.5, 0.875, 0.5, 0.875, 0.5, 0.625, 0.5, 0.8409, 0.5, 0.6591, 0.5, 0.625, 0.5, 0.875, 0.5, 0.8409, 0.5, 0.8409, 0.5, 0.875, 0.5, 0.875, 0.5, 0.6591, 0.5, 0.6591, 0.5, 0.6591, 0.5, 0.6591, 0.5, 0.6591, 0.5, 0.625, 0.5, 0.625, 0.5, 0.625, 0.5, 0.625, 0.5, 0.625, 0.5, 0.625, 0.25, 0.625, 0.25, 0.625, 0.25, 0.625, 0.25, 0.625, 0.25, 0.6591, 0.5, 0.8409, 0.5, 0.875, 0.5, 0.625, 0.5, 0.8409, 0.5, 0.8409, 0.5, 0.875, 0.5, 0.875, 0.5, 0.875, 0.5, 0.8409, 0.5, 0.8409, 0.5, 0.875, 0.5, 0.625, 0.5, 0.6591, 0.5, 0.6591, 0.5, 0.625, 0.5, 0.6591, 0.5, 0.625, 0.5, 0.625, 0.5, 0.6591, 0.5, 0.625, 0.5, 0.625, 0.5, 0.625, 0.5, 0.625, 0.5, 0.625, 0.5, 0.8409, 0.5, 0.8409, 0.5, 0.8409, 0.5, 0.8409, 0.5, 0.8409, 0.5, 0.6591, 0.5, 0.6591, 0.5, 0.625, 0.5, 0.625, 0.5, 0.8409, 0.5, 0.8409, 0.5, 0.8409, 0.5, 0.8409, 0.5, 0.8409, 0.5, 0.6591, 0.5, 0.6591, 0.5, 0.625, 0.5, 0.625, 0.5, 0.6591, 0.5, 0.6591, 0.5, 0.6591, 0.5, 0.6591, 0.5, 0.6591, 0.5, 0.625, 0.25, 0.625, 0.25, 0.625, 0.25, 0.625, 0.25, 0.625, 0.25, 0.875, 0.5, 0.8409, 0.5, 0.8409, 0.5, 0.875, 0.5, 0.6591, 0.5, 0.625, 0.5, 0.625, 0.5, 0.6591, 0.5, 0.875, 0.5, 0.8409, 0.5, 0.8409, 0.5, 0.875, 0.5, 0.6591, 0.5, 0.625, 0.5, 0.625, 0.5, 0.6591, 0.5, 0.8409, 0.5, 0.875, 0.5, 0.875, 0.5, 0.8409, 0.5, 0.625, 0.75, 0.625, 1.0, 0.625, 1.0, 0.625, 0.75, 0.625, 0.75, 0.875, 0.75, 0.875, 0.75, 0.625, 0.75, 0.625, 0.0, 0.625, 0.0, 0.625, 0.0, 0.625, 0.0, 0.625, 1.0, 0.625, 0.75, 0.625, 0.75, 0.625, 1.0, 0.625, 1.0, 0.625, 1.0, 0.625, 0.75, 0.625, 0.75, 0.625, 0.75, 0.625, 0.75, 0.625, 1.0, 0.625, 1.0, 0.625, 0.75, 0.625, 0.75, 0.625, 0.75, 0.625, 0.75, 0.625, 1.0, 0.625, 1.0, 0.625, 0.75, 0.625, 0.75, 0.625, 1.0, 0.625, 1.0, 0.625, 1.0, 0.625, 1.0, 0.625, 0.25, 0.625, 0.0, 0.625, 0.0, 0.625, 0.25, 0.625, 0.75, 0.625, 0.75, 0.625, 0.75, 0.625, 0.75, 0.625, 0.75, 0.625, 0.75, 0.625, 1.0, 0.625, 0.75, 0.625, 0.75, 0.625, 1.0, 0.625, 0.7713, 0.625, 0.9787, 0.625, 0.9787, 0.625, 0.7713, 0.625, 1.0, 0.625, 0.75, 0.625, 0.75, 0.625, 1.0, 0.625, 0.75, 0.625, 1.0, 0.625, 1.0, 0.625, 0.75, 0.625, 0.75, 0.625, 0.75, 0.625, 0.75, 0.625, 0.75, 0.625, 0.8041, 0.625, 0.9459, 0.625, 0.9459, 0.625, 0.8041, 0.625, 1.0, 0.625, 0.75, 0.625, 0.75, 0.625, 1.0, 1.0, 0.5, 1.0, 1.0, 0.9688, 1.0, 0.9688, 0.5, 0.9688, 0.5, 0.9688, 1.0, 0.9375, 1.0, 0.9375, 0.5, 0.9375, 0.5, 0.9375, 1.0, 0.9062, 1.0, 0.9062, 0.5, 0.9062, 0.5, 0.9062, 1.0, 0.875, 1.0, 0.875, 0.5, 0.875, 0.5, 0.875, 1.0, 0.8438, 1.0, 0.8438, 0.5, 0.8438, 0.5, 0.8438, 1.0, 0.8125, 1.0, 0.8125, 0.5, 0.8125, 0.5, 0.8125, 1.0, 0.7812, 1.0, 0.7812, 0.5, 0.7812, 0.5, 0.7812, 1.0, 0.75, 1.0, 0.75, 0.5, 0.75, 0.5, 0.75, 1.0, 0.7188, 1.0, 0.7188, 0.5, 0.7188, 0.5, 0.7188, 1.0, 0.6875, 1.0, 0.6875, 0.5, 0.6875, 0.5, 0.6875, 1.0, 0.6562, 1.0, 0.6562, 0.5, 0.6562, 0.5, 0.6562, 1.0, 0.625, 1.0, 0.625, 0.5, 0.625, 0.5, 0.625, 1.0, 0.5938, 1.0, 0.5938, 0.5, 0.5938, 0.5, 0.5938, 1.0, 0.5625, 1.0, 0.5625, 0.5, 0.5625, 0.5, 0.5625, 1.0, 0.5312, 1.0, 0.5312, 0.5, 0.5312, 0.5, 0.5312, 1.0, 0.5, 1.0, 0.5, 0.5, 0.5, 0.5, 0.5, 1.0, 0.4688, 1.0, 0.4688, 0.5, 0.4688, 0.5, 0.4688, 1.0, 0.4375, 1.0, 0.4375, 0.5, 0.4375, 0.5, 0.4375, 1.0, 0.4062, 1.0, 0.4062, 0.5, 0.4062, 0.5, 0.4062, 1.0, 0.375, 1.0, 0.375, 0.5, 0.375, 0.5, 0.375, 1.0, 0.3438, 1.0, 0.3438, 0.5, 0.3438, 0.5, 0.3438, 1.0, 0.3125, 1.0, 0.3125, 0.5, 0.3125, 0.5, 0.3125, 1.0, 0.2812, 1.0, 0.2812, 0.5, 0.2812, 0.5, 0.2812, 1.0, 0.25, 1.0, 0.25, 0.5, 0.25, 0.5, 0.25, 1.0, 0.2188, 1.0, 0.2188, 0.5, 0.2188, 0.5, 0.2188, 1.0, 0.1875, 1.0, 0.1875, 0.5, 0.1875, 0.5, 0.1875, 1.0, 0.1562, 1.0, 0.1562, 0.5, 0.1562, 0.5, 0.1562, 1.0, 0.125, 1.0, 0.125, 0.5, 0.125, 0.5, 0.125, 1.0, 0.09375, 1.0, 0.09375, 0.5, 0.09375, 0.5, 0.09375, 1.0, 0.0625, 1.0, 0.0625, 0.5, 0.3277, 0.1338, 0.3488, 0.1512, 0.3488, 0.1512, 0.3277, 0.1338, 0.0625, 0.5, 0.0625, 1.0, 0.03125, 1.0, 0.03125, 0.5, 0.03125, 0.5, 0.03125, 1.0, 0.0, 1.0, 0.0, 0.5, 0.75, 0.49, 0.7968, 0.4854, 0.8418, 0.4717, 0.8833, 0.4496, 0.9197, 0.4197, 0.9496, 0.3833, 0.9717, 0.3418, 0.9854, 0.2968, 0.99, 0.25, 0.9854, 0.2032, 0.9717, 0.1582, 0.9496, 0.1167, 0.9197, 0.08029, 0.8833, 0.05045, 0.8418, 0.02827, 0.7968, 0.01461, 0.75, 0.01, 0.7032, 0.01461, 0.6582, 0.02827, 0.6167, 0.05045, 0.5803, 0.08029, 0.5504, 0.1167, 0.5283, 0.1582, 0.5146, 0.2032, 0.51, 0.25, 0.5146, 0.2968, 0.5283, 0.3418, 0.5504, 0.3833, 0.5803, 0.4197, 0.6167, 0.4496, 0.6582, 0.4717, 0.7032, 0.4854, 1.0, 0.5, 1.0, 1.0, 0.9688, 1.0, 0.9688, 0.5, 0.9688, 0.5, 0.9688, 1.0, 0.9375, 1.0, 0.9375, 0.5, 0.9375, 0.5, 0.9375, 1.0, 0.9062, 1.0, 0.9062, 0.5, 0.9062, 0.5, 0.9062, 1.0, 0.875, 1.0, 0.875, 0.5, 0.875, 0.5, 0.875, 1.0, 0.8438, 1.0, 0.8438, 0.5, 0.8438, 0.5, 0.8438, 1.0, 0.8125, 1.0, 0.8125, 0.5, 0.8125, 0.5, 0.8125, 1.0, 0.7812, 1.0, 0.7812, 0.5, 0.7812, 0.5, 0.7812, 1.0, 0.75, 1.0, 0.75, 0.5, 0.75, 0.5, 0.75, 1.0, 0.7188, 1.0, 0.7188, 0.5, 0.7188, 0.5, 0.7188, 1.0, 0.6875, 1.0, 0.6875, 0.5, 0.6875, 0.5, 0.6875, 1.0, 0.6562, 1.0, 0.6562, 0.5, 0.6562, 0.5, 0.6562, 1.0, 0.625, 1.0, 0.625, 0.5, 0.625, 0.5, 0.625, 1.0, 0.5938, 1.0, 0.5938, 0.5, 0.5938, 0.5, 0.5938, 1.0, 0.5625, 1.0, 0.5625, 0.5, 0.5625, 0.5, 0.5625, 1.0, 0.5312, 1.0, 0.5312, 0.5, 0.5312, 0.5, 0.5312, 1.0, 0.5, 1.0, 0.5, 0.5, 0.5, 0.5, 0.5, 1.0, 0.4688, 1.0, 0.4688, 0.5, 0.4688, 0.5, 0.4688, 1.0, 0.4375, 1.0, 0.4375, 0.5, 0.4375, 0.5, 0.4375, 1.0, 0.4062, 1.0, 0.4062, 0.5, 0.4062, 0.5, 0.4062, 1.0, 0.375, 1.0, 0.375, 0.5, 0.375, 0.5, 0.375, 1.0, 0.3438, 1.0, 0.3438, 0.5, 0.3438, 0.5, 0.3438, 1.0, 0.3125, 1.0, 0.3125, 0.5, 0.3125, 0.5, 0.3125, 1.0, 0.2812, 1.0, 0.2812, 0.5, 0.2812, 0.5, 0.2812, 1.0, 0.25, 1.0, 0.25, 0.5, 0.25, 0.5, 0.25, 1.0, 0.2188, 1.0, 0.2188, 0.5, 0.2188, 0.5, 0.2188, 1.0, 0.1875, 1.0, 0.1875, 0.5, 0.1875, 0.5, 0.1875, 1.0, 0.1562, 1.0, 0.1562, 0.5, 0.1562, 0.5, 0.1562, 1.0, 0.125, 1.0, 0.125, 0.5, 0.125, 0.5, 0.125, 1.0, 0.09375, 1.0, 0.09375, 0.5, 0.09375, 0.5, 0.09375, 1.0, 0.0625, 1.0, 0.0625, 0.5, 0.282, 0.4107, 0.25, 0.4139, 0.25, 0.4139, 0.282, 0.4107, 0.0625, 0.5, 0.0625, 1.0, 0.03125, 1.0, 0.03125, 0.5, 0.03125, 0.5, 0.03125, 1.0, 0.0, 1.0, 0.0, 0.5, 0.75, 0.49, 0.7968, 0.4854, 0.8418, 0.4717, 0.8833, 0.4496, 0.9197, 0.4197, 0.9496, 0.3833, 0.9717, 0.3418, 0.9854, 0.2968, 0.99, 0.25, 0.9854, 0.2032, 0.9717, 0.1582, 0.9496, 0.1167, 0.9197, 0.08029, 0.8833, 0.05045, 0.8418, 0.02827, 0.7968, 0.01461, 0.75, 0.01, 0.7032, 0.01461, 0.6582, 0.02827, 0.6167, 0.05045, 0.5803, 0.08029, 0.5504, 0.1167, 0.5283, 0.1582, 0.5146, 0.2032, 0.51, 0.25, 0.5146, 0.2968, 0.5283, 0.3418, 0.5504, 0.3833, 0.5803, 0.4197, 0.6167, 0.4496, 0.6582, 0.4717, 0.7032, 0.4854, 0.25, 0.3898, 0.2773, 0.3871, 0.2968, 0.4854, 0.25, 0.49, 0.2773, 0.3871, 0.3035, 0.3791, 0.3418, 0.4717, 0.2968, 0.4854, 0.3035, 0.3791, 0.3277, 0.3662, 0.3833, 0.4496, 0.3418, 0.4717, 0.3277, 0.3662, 0.3488, 0.3488, 0.4197, 0.4197, 0.3833, 0.4496, 0.3488, 0.3488, 0.3662, 0.3277, 0.4496, 0.3833, 0.4197, 0.4197, 0.3662, 0.3277, 0.3791, 0.3035, 0.4717, 0.3418, 0.4496, 0.3833, 0.3791, 0.3035, 0.3871, 0.2773, 0.4854, 0.2968, 0.4717, 0.3418, 0.3871, 0.2773, 0.3898, 0.25, 0.49, 0.25, 0.4854, 0.2968, 0.3898, 0.25, 0.3871, 0.2227, 0.4854, 0.2032, 0.49, 0.25, 0.3871, 0.2227, 0.3791, 0.1965, 0.4717, 0.1582, 0.4854, 0.2032, 0.3791, 0.1965, 0.3662, 0.1723, 0.4496, 0.1167, 0.4717, 0.1582, 0.3662, 0.1723, 0.3488, 0.1512, 0.4197, 0.08029, 0.4496, 0.1167, 0.3488, 0.1512, 0.3277, 0.1338, 0.3833, 0.05045, 0.4197, 0.08029, 0.3277, 0.1338, 0.3035, 0.1209, 0.3418, 0.02827, 0.3833, 0.05045, 0.3035, 0.1209, 0.2773, 0.1129, 0.2968, 0.01461, 0.3418, 0.02827, 0.2773, 0.1129, 0.25, 0.1102, 0.25, 0.01, 0.2968, 0.01461, 0.25, 0.1102, 0.2227, 0.1129, 0.2032, 0.01461, 0.25, 0.01, 0.2227, 0.1129, 0.1965, 0.1209, 0.1582, 0.02827, 0.2032, 0.01461, 0.1965, 0.1209, 0.1723, 0.1338, 0.1167, 0.05045, 0.1582, 0.02827, 0.1723, 0.1338, 0.1512, 0.1512, 0.08029, 0.08029, 0.1167, 0.05045, 0.1512, 0.1512, 0.1338, 0.1723, 0.05045, 0.1167, 0.08029, 0.08029, 0.1338, 0.1723, 0.1209, 0.1965, 0.02827, 0.1582, 0.05045, 0.1167, 0.1209, 0.1965, 0.1129, 0.2227, 0.01461, 0.2032, 0.02827, 0.1582, 0.1129, 0.2227, 0.1102, 0.25, 0.01, 0.25, 0.01461, 0.2032, 0.1102, 0.25, 0.1129, 0.2773, 0.01461, 0.2968, 0.01, 0.25, 0.1129, 0.2773, 0.1209, 0.3035, 0.02827, 0.3418, 0.01461, 0.2968, 0.1209, 0.3035, 0.1338, 0.3277, 0.05045, 0.3833, 0.02827, 0.3418, 0.1338, 0.3277, 0.1512, 0.3488, 0.08029, 0.4197, 0.05045, 0.3833, 0.1512, 0.3488, 0.1723, 0.3662, 0.1167, 0.4496, 0.08029, 0.4197, 0.1723, 0.3662, 0.1965, 0.3791, 0.1582, 0.4717, 0.1167, 0.4496, 0.1965, 0.3791, 0.2227, 0.3871, 0.2032, 0.4854, 0.1582, 0.4717, 0.2227, 0.3871, 0.25, 0.3898, 0.25, 0.49, 0.2032, 0.4854, 0.1933, 0.1652, 0.2109, 0.1557, 0.2109, 0.1557, 0.1933, 0.1652, 0.1338, 0.3277, 0.1209, 0.3035, 0.1209, 0.3035, 0.1338, 0.3277, 0.3035, 0.1209, 0.3277, 0.1338, 0.3277, 0.1338, 0.3035, 0.1209, 0.2773, 0.3871, 0.25, 0.3898, 0.25, 0.3898, 0.2773, 0.3871, 0.1512, 0.3488, 0.1338, 0.3277, 0.1338, 0.3277, 0.1512, 0.3488, 0.2773, 0.1129, 0.3035, 0.1209, 0.3035, 0.1209, 0.2773, 0.1129, 0.3035, 0.3791, 0.2773, 0.3871, 0.2773, 0.3871, 0.3035, 0.3791, 0.1723, 0.3662, 0.1512, 0.3488, 0.1512, 0.3488, 0.1723, 0.3662, 0.25, 0.1102, 0.2773, 0.1129, 0.2773, 0.1129, 0.25, 0.1102, 0.3277, 0.3662, 0.3035, 0.3791, 0.3035, 0.3791, 0.3277, 0.3662, 0.1965, 0.3791, 0.1723, 0.3662, 0.1723, 0.3662, 0.1965, 0.3791, 0.2227, 0.1129, 0.25, 0.1102, 0.25, 0.1102, 0.2227, 0.1129, 0.3488, 0.3488, 0.3277, 0.3662, 0.3277, 0.3662, 0.3488, 0.3488, 0.2227, 0.3871, 0.1965, 0.3791, 0.1965, 0.3791, 0.2227, 0.3871, 0.1965, 0.1209, 0.2227, 0.1129, 0.2227, 0.1129, 0.1965, 0.1209, 0.3662, 0.3277, 0.3488, 0.3488, 0.3488, 0.3488, 0.3662, 0.3277, 0.25, 0.3898, 0.2227, 0.3871, 0.2227, 0.3871, 0.25, 0.3898, 0.1723, 0.1338, 0.1965, 0.1209, 0.1965, 0.1209, 0.1723, 0.1338, 0.3791, 0.3035, 0.3662, 0.3277, 0.3662, 0.3277, 0.3791, 0.3035, 0.1512, 0.1512, 0.1723, 0.1338, 0.1723, 0.1338, 0.1512, 0.1512, 0.3871, 0.2773, 0.3791, 0.3035, 0.3791, 0.3035, 0.3871, 0.2773, 0.1338, 0.1723, 0.1512, 0.1512, 0.1512, 0.1512, 0.1338, 0.1723, 0.3898, 0.25, 0.3871, 0.2773, 0.3871, 0.2773, 0.3898, 0.25, 0.1209, 0.1965, 0.1338, 0.1723, 0.1338, 0.1723, 0.1209, 0.1965, 0.3871, 0.2227, 0.3898, 0.25, 0.3898, 0.25, 0.3871, 0.2227, 0.1129, 0.2227, 0.1209, 0.1965, 0.1209, 0.1965, 0.1129, 0.2227, 0.3791, 0.1965, 0.3871, 0.2227, 0.3871, 0.2227, 0.3791, 0.1965, 0.1102, 0.25, 0.1129, 0.2227, 0.1129, 0.2227, 0.1102, 0.25, 0.3662, 0.1723, 0.3791, 0.1965, 0.3791, 0.1965, 0.3662, 0.1723, 0.1129, 0.2773, 0.1102, 0.25, 0.1102, 0.25, 0.1129, 0.2773, 0.3488, 0.1512, 0.3662, 0.1723, 0.3662, 0.1723, 0.3488, 0.1512, 0.1209, 0.3035, 0.1129, 0.2773, 0.1129, 0.2773, 0.1209, 0.3035, 0.25, 0.352, 0.2699, 0.3501, 0.2773, 0.3871, 0.25, 0.3898, 0.2699, 0.3501, 0.2891, 0.3443, 0.3035, 0.3791, 0.2773, 0.3871, 0.2891, 0.3443, 0.3067, 0.3348, 0.3277, 0.3662, 0.3035, 0.3791, 0.3067, 0.3348, 0.3222, 0.3222, 0.3488, 0.3488, 0.3277, 0.3662, 0.3222, 0.3222, 0.3348, 0.3067, 0.3662, 0.3277, 0.3488, 0.3488, 0.3348, 0.3067, 0.3443, 0.2891, 0.3791, 0.3035, 0.3662, 0.3277, 0.3443, 0.2891, 0.3501, 0.2699, 0.3871, 0.2773, 0.3791, 0.3035, 0.3501, 0.2699, 0.352, 0.25, 0.3898, 0.25, 0.3871, 0.2773, 0.352, 0.25, 0.3501, 0.2301, 0.3871, 0.2227, 0.3898, 0.25, 0.3501, 0.2301, 0.3443, 0.2109, 0.3791, 0.1965, 0.3871, 0.2227, 0.3443, 0.2109, 0.3348, 0.1933, 0.3662, 0.1723, 0.3791, 0.1965, 0.3348, 0.1933, 0.3222, 0.1778, 0.3488, 0.1512, 0.3662, 0.1723, 0.3222, 0.1778, 0.3067, 0.1652, 0.3277, 0.1338, 0.3488, 0.1512, 0.3067, 0.1652, 0.2891, 0.1557, 0.3035, 0.1209, 0.3277, 0.1338, 0.2891, 0.1557, 0.2699, 0.1499, 0.2773, 0.1129, 0.3035, 0.1209, 0.2699, 0.1499, 0.25, 0.148, 0.25, 0.1102, 0.2773, 0.1129, 0.25, 0.148, 0.2301, 0.1499, 0.2227, 0.1129, 0.25, 0.1102, 0.2301, 0.1499, 0.2109, 0.1557, 0.1965, 0.1209, 0.2227, 0.1129, 0.2109, 0.1557, 0.1933, 0.1652, 0.1723, 0.1338, 0.1965, 0.1209, 0.1933, 0.1652, 0.1778, 0.1778, 0.1512, 0.1512, 0.1723, 0.1338, 0.1778, 0.1778, 0.1652, 0.1933, 0.1338, 0.1723, 0.1512, 0.1512, 0.1652, 0.1933, 0.1557, 0.2109, 0.1209, 0.1965, 0.1338, 0.1723, 0.1557, 0.2109, 0.1499, 0.2301, 0.1129, 0.2227, 0.1209, 0.1965, 0.1499, 0.2301, 0.148, 0.25, 0.1102, 0.25, 0.1129, 0.2227, 0.148, 0.25, 0.1499, 0.2699, 0.1129, 0.2773, 0.1102, 0.25, 0.1499, 0.2699, 0.1557, 0.2891, 0.1209, 0.3035, 0.1129, 0.2773, 0.1557, 0.2891, 0.1652, 0.3067, 0.1338, 0.3277, 0.1209, 0.3035, 0.1652, 0.3067, 0.1778, 0.3222, 0.1512, 0.3488, 0.1338, 0.3277, 0.1778, 0.3222, 0.1933, 0.3348, 0.1723, 0.3662, 0.1512, 0.3488, 0.1933, 0.3348, 0.2109, 0.3443, 0.1965, 0.3791, 0.1723, 0.3662, 0.2109, 0.3443, 0.2301, 0.3501, 0.2227, 0.3871, 0.1965, 0.3791, 0.2301, 0.3501, 0.25, 0.352, 0.25, 0.3898, 0.2227, 0.3871, 0.2699, 0.3501, 0.25, 0.352, 0.2301, 0.3501, 0.2109, 0.3443, 0.1933, 0.3348, 0.1778, 0.3222, 0.1652, 0.3067, 0.1557, 0.2891, 0.1499, 0.2699, 0.148, 0.25, 0.1499, 0.2301, 0.1557, 0.2109, 0.1652, 0.1933, 0.1778, 0.1778, 0.1933, 0.1652, 0.2109, 0.1557, 0.2301, 0.1499, 0.25, 0.148, 0.2699, 0.1499, 0.2891, 0.1557, 0.3067, 0.1652, 0.3222, 0.1778, 0.3348, 0.1933, 0.3443, 0.2109, 0.3501, 0.2301, 0.352, 0.25, 0.3501, 0.2699, 0.3443, 0.2891, 0.3348, 0.3067, 0.3222, 0.3222, 0.3067, 0.3348, 0.2891, 0.3443, 0.3443, 0.2891, 0.3348, 0.3067, 0.3348, 0.3067, 0.3443, 0.2891, 0.1778, 0.1778, 0.1933, 0.1652, 0.1933, 0.1652, 0.1778, 0.1778, 0.3501, 0.2699, 0.3443, 0.2891, 0.3443, 0.2891, 0.3501, 0.2699, 0.1652, 0.1933, 0.1778, 0.1778, 0.1778, 0.1778, 0.1652, 0.1933, 0.352, 0.25, 0.3501, 0.2699, 0.3501, 0.2699, 0.352, 0.25, 0.1557, 0.2109, 0.1652, 0.1933, 0.1652, 0.1933, 0.1557, 0.2109, 0.3501, 0.2301, 0.352, 0.25, 0.352, 0.25, 0.3501, 0.2301, 0.1499, 0.2301, 0.1557, 0.2109, 0.1557, 0.2109, 0.1499, 0.2301, 0.3443, 0.2109, 0.3501, 0.2301, 0.3501, 0.2301, 0.3443, 0.2109, 0.148, 0.25, 0.1499, 0.2301, 0.1499, 0.2301, 0.148, 0.25, 0.3348, 0.1933, 0.3443, 0.2109, 0.3443, 0.2109, 0.3348, 0.1933, 0.1499, 0.2699, 0.148, 0.25, 0.148, 0.25, 0.1499, 0.2699, 0.3222, 0.1778, 0.3348, 0.1933, 0.3348, 0.1933, 0.3222, 0.1778, 0.1557, 0.2891, 0.1499, 0.2699, 0.1499, 0.2699, 0.1557, 0.2891, 0.3067, 0.1652, 0.3222, 0.1778, 0.3222, 0.1778, 0.3067, 0.1652, 0.1652, 0.3067, 0.1557, 0.2891, 0.1557, 0.2891, 0.1652, 0.3067, 0.2891, 0.1557, 0.3067, 0.1652, 0.3067, 0.1652, 0.2891, 0.1557, 0.2699, 0.3501, 0.25, 0.352, 0.25, 0.352, 0.2699, 0.3501, 0.1778, 0.3222, 0.1652, 0.3067, 0.1652, 0.3067, 0.1778, 0.3222, 0.2699, 0.1499, 0.2891, 0.1557, 0.2891, 0.1557, 0.2699, 0.1499, 0.2891, 0.3443, 0.2699, 0.3501, 0.2699, 0.3501, 0.2891, 0.3443, 0.1933, 0.3348, 0.1778, 0.3222, 0.1778, 0.3222, 0.1933, 0.3348, 0.25, 0.148, 0.2699, 0.1499, 0.2699, 0.1499, 0.25, 0.148, 0.3067, 0.3348, 0.2891, 0.3443, 0.2891, 0.3443, 0.3067, 0.3348, 0.2109, 0.3443, 0.1933, 0.3348, 0.1933, 0.3348, 0.2109, 0.3443, 0.2301, 0.1499, 0.25, 0.148, 0.25, 0.148, 0.2301, 0.1499, 0.3222, 0.3222, 0.3067, 0.3348, 0.3067, 0.3348, 0.3222, 0.3222, 0.2301, 0.3501, 0.2109, 0.3443, 0.2109, 0.3443, 0.2301, 0.3501, 0.2109, 0.1557, 0.2301, 0.1499, 0.2301, 0.1499, 0.2109, 0.1557, 0.3348, 0.3067, 0.3222, 0.3222, 0.3222, 0.3222, 0.3348, 0.3067, 0.25, 0.352, 0.2301, 0.3501, 0.2301, 0.3501, 0.25, 0.352, 0.625, 0.75, 0.625, 1.0, 0.625, 1.0, 0.625, 0.75, 0.625, 1.0, 0.625, 1.0, 0.625, 1.0, 0.625, 1.0, 0.625, 1.0, 0.625, 1.0, 0.625, 0.7682, 0.625, 0.7682, 0.625, 0.75, 0.625, 0.75, 0.625, 0.9818, 0.625, 0.9818, 0.625, 1.0, 0.625, 1.0, 0.625, 0.7682, 0.625, 0.9818, 0.625, 1.0, 0.625, 0.75, 0.625, 0.9818, 0.625, 0.7682, 0.625, 0.75, 0.625, 1.0, 0.625, 0.9459, 0.625, 0.9818, 0.625, 0.9818, 0.625, 0.9459, 0.625, 0.9459, 0.625, 0.9459, 0.625, 0.9818, 0.625, 0.9818, 0.625, 0.8041, 0.625, 0.9459, 0.625, 0.9818, 0.625, 0.7682, 0.625, 0.9459, 0.625, 0.8041, 0.625, 0.7682, 0.625, 0.9818, 0.625, 0.8041, 0.625, 0.7682, 0.625, 0.7682, 0.625, 0.8041, 0.625, 0.8041, 0.625, 0.8041, 0.625, 0.7682, 0.625, 0.7682, 0.625, 0.9818, 0.625, 0.9818, 0.625, 1.0, 0.625, 1.0, 0.625, 0.7682, 0.625, 0.7682, 0.625, 0.75, 0.625, 0.75, 0.625, 0.8041, 0.625, 0.9459, 0.625, 0.9459, 0.625, 0.8041, 0.625, 0.8041, 0.625, 0.7682, 0.625, 0.7682, 0.625, 0.9459, 0.625, 0.9459, 0.625, 0.9818, 0.625, 0.8041, 0.625, 0.8041, 0.625, 0.8041, 0.625, 0.8041, 0.625, 0.9459, 0.625, 0.9459, 0.625, 0.9459, 0.625, 0.9459, 0.625, 0.7682, 0.625, 0.7682, 0.625, 0.7682, 0.625, 0.7682, 0.625, 0.9818, 0.625, 0.9459, 0.625, 0.9459, 0.625, 0.9818, 0.625, 0.7682, 0.625, 0.8041, 0.625, 0.8041, 0.625, 0.7682, 0.625, 0.9818, 0.625, 0.9818, 0.625, 0.9818, 0.625, 0.9818, 0.625, 0.8041, 0.625, 0.8041, 0.625, 0.7682, 0.625, 0.9818, 0.625, 0.9459, 0.625, 0.9818, 0.625, 0.761, 0.625, 0.7794, 0.625, 0.7794, 0.625, 0.761, 0.625, 0.75, 0.625, 1.0, 0.625, 1.0, 0.625, 0.75, 0.625, 0.761, 0.625, 0.989, 0.625, 1.0, 0.625, 0.75, 0.625, 0.989, 0.625, 0.989, 0.625, 1.0, 0.625, 1.0, 0.625, 0.761, 0.625, 0.761, 0.625, 0.75, 0.625, 0.75, 0.625, 0.989, 0.625, 0.761, 0.625, 0.75, 0.625, 1.0, 0.625, 0.761, 0.625, 0.7794, 0.625, 0.761, 0.625, 0.989, 0.625, 0.989, 0.625, 0.989, 0.625, 0.989, 0.625, 0.761, 0.625, 0.761, 0.625, 0.761, 0.625, 0.761, 0.625, 0.9706, 0.625, 0.989, 0.625, 0.989, 0.625, 0.9706, 0.625, 0.989, 0.625, 0.989, 0.625, 0.9706, 0.625, 0.989, 0.625, 0.9706, 0.625, 0.989, 0.625, 0.761, 0.625, 0.761, 0.625, 0.7794, 0.625, 0.7794, 0.625, 0.9706, 0.625, 0.9706, 0.625, 0.7794, 0.625, 0.761, 0.625, 0.7794, 0.625, 0.9706, 0.625, 0.989, 0.625, 0.761, 0.625, 0.989, 0.625, 0.9706, 0.625, 0.7794, 0.625, 0.8073, 0.625, 0.9427, 0.625, 0.9427, 0.625, 0.8073, 0.5854, 0.2873, 0.5811, 0.2873, 0.593, 0.2366, 0.5984, 0.2368, 0.5985, 0.4958, 0.5931, 0.4968, 0.5811, 0.4627, 0.5854, 0.4627, 0.625, 1.0, 0.625, 1.0, 0.625, 1.0, 0.625, 1.0, 0.5738, 0.0, 0.5877, 0.0, 0.593, 0.2366, 0.5775, 0.2363, 0.5776, 0.4997, 0.5931, 0.4968, 0.5877, 0.75, 0.5738, 0.75, 0.569, 0.2873, 0.5811, 0.2873, 0.5811, 0.4627, 0.569, 0.4627, 0.4863, 0.2873, 0.569, 0.2873, 0.569, 0.4627, 0.4863, 0.4627, 0.5776, 0.4997, 0.5738, 0.75, 0.5738, 0.75, 0.5776, 0.4997, 0.4792, 0.75, 0.4734, 0.5042, 0.4734, 0.5042, 0.4792, 0.75, 0.5738, 0.75, 0.5738, 1.0, 0.5738, 1.0, 0.5738, 0.75, 0.5811, 0.2873, 0.569, 0.2873, 0.5775, 0.2363, 0.593, 0.2366, 0.5931, 0.4968, 0.5776, 0.4997, 0.569, 0.4627, 0.5811, 0.4627, 0.5738, 1.0, 0.5738, 0.75, 0.5738, 0.75, 0.5738, 1.0, 0.5877, 0.75, 0.5877, 1.0, 0.5877, 1.0, 0.5877, 0.75, 0.5738, 0.75, 0.5877, 0.75, 0.5877, 0.75, 0.5738, 0.75, 0.5798, 0.9738, 0.625, 0.9787, 0.625, 0.9787, 0.5816, 0.9738, 0.5798, 0.9738, 0.5816, 0.9738, 0.5877, 1.0, 0.5738, 1.0, 0.5877, 0.75, 0.5877, 1.0, 0.5816, 0.9738, 0.5816, 0.7762, 0.5816, 0.7762, 0.5798, 0.7762, 0.5738, 0.75, 0.5877, 0.75, 0.5798, 0.7762, 0.5798, 0.9738, 0.5738, 1.0, 0.5738, 0.75, 0.5877, 0.0, 0.5738, 0.0, 0.5738, 0.0, 0.5877, 0.0, 0.625, 0.7713, 0.625, 0.7713, 0.625, 0.7713, 0.625, 0.7713, 0.625, 0.75, 0.625, 1.0, 0.625, 1.0, 0.625, 0.75, 0.625, 1.0, 0.625, 0.75, 0.625, 0.75, 0.625, 1.0, 0.625, 0.7713, 0.625, 0.7713, 0.625, 0.75, 0.625, 0.75, 0.625, 0.9787, 0.625, 0.9787, 0.625, 1.0, 0.625, 1.0, 0.625, 0.9787, 0.625, 0.7713, 0.625, 0.75, 0.625, 1.0, 0.625, 0.7713, 0.625, 0.9787, 0.625, 1.0, 0.625, 0.75, 0.625, 0.75, 0.625, 0.75, 0.625, 0.75, 0.625, 0.75, 0.625, 0.9787, 0.625, 0.7713, 0.625, 0.7713, 0.625, 0.9787, 0.625, 0.7713, 0.625, 0.9787, 0.625, 0.9787, 0.625, 0.7713, 0.625, 0.9787, 0.625, 0.9787, 0.625, 0.9787, 0.625, 0.9787, 0.625, 0.9787, 0.625, 0.9787, 0.625, 0.9787, 0.625, 0.9787, 0.625, 0.7713, 0.625, 0.7713, 0.625, 0.7713, 0.625, 0.7713, 0.625, 0.9787, 0.625, 0.9787, 0.625, 0.9787, 0.625, 0.9787, 0.625, 0.9787, 0.625, 0.7713, 0.625, 0.7713, 0.625, 0.9787, 0.625, 0.9787, 0.625, 0.7713, 0.625, 0.7713, 0.625, 0.9787, 0.625, 0.9787, 0.625, 0.7713, 0.625, 0.7713, 0.625, 0.9787, 0.625, 0.7713, 0.625, 0.9787, 0.625, 0.9787, 0.625, 0.7713, 0.625, 0.7713, 0.625, 0.7713, 0.625, 0.7713, 0.625, 0.7713, 0.5798, 0.7762, 0.625, 0.7713, 0.625, 0.9787, 0.5798, 0.9738, 0.625, 0.7713, 0.625, 0.9787, 0.625, 0.9787, 0.625, 0.7713, 0.625, 0.7713, 0.625, 0.7713, 0.625, 0.7713, 0.625, 0.7713, 0.625, 0.9787, 0.625, 0.9787, 0.625, 0.9787, 0.625, 0.9787, 0.5816, 0.7762, 0.625, 0.7713, 0.625, 0.7713, 0.5798, 0.7762, 0.5816, 0.9738, 0.625, 0.9787, 0.625, 0.7713, 0.5816, 0.7762, 0.625, 0.8073, 0.625, 0.9427, 0.625, 1.0, 0.625, 0.75, 0.625, 0.8073, 0.625, 0.8073, 0.625, 0.75, 0.625, 0.75, 0.625, 0.9427, 0.625, 0.9427, 0.625, 1.0, 0.625, 1.0, 0.625, 0.9427, 0.625, 0.8073, 0.625, 0.75, 0.625, 1.0, 0.625, 0.8073, 0.625, 0.8073, 0.625, 0.8073, 0.625, 0.8073, 0.625, 0.8325, 0.625, 0.9175, 0.625, 0.9175, 0.625, 0.8325, 0.625, 0.8325, 0.625, 0.8325, 0.625, 0.8325, 0.625, 0.8325, 0.625, 0.9427, 0.625, 0.9427, 0.625, 0.9427, 0.625, 0.9427, 0.625, 0.8325, 0.625, 0.9175, 0.625, 0.9427, 0.625, 0.8073, 0.625, 0.8325, 0.625, 0.8325, 0.625, 0.8073, 0.625, 0.8073, 0.625, 0.9175, 0.625, 0.9175, 0.625, 0.9427, 0.625, 0.9427, 0.625, 0.8073, 0.625, 0.9427, 0.625, 0.9175, 0.625, 0.8325, 0.625, 0.9427, 0.625, 0.8073, 0.625, 0.8073, 0.625, 0.9427, 0.625, 0.9175, 0.625, 0.9175, 0.625, 0.9175, 0.625, 0.9175, 0.625, 0.8325, 0.625, 0.8325, 0.625, 0.8325, 0.625, 0.8325, 0.625, 0.9175, 0.625, 0.8325, 0.625, 0.8325, 0.625, 0.9175, 0.625, 0.9175, 0.625, 0.8325, 0.625, 0.8325, 0.625, 0.9175, 0.625, 0.9175, 0.625, 0.8325, 0.625, 0.8325, 0.625, 0.9175, 0.625, 0.9175, 0.625, 0.9175, 0.625, 0.9175, 0.625, 0.9175, 0.625, 0.8325, 0.625, 0.9175, 0.625, 0.9175, 0.625, 0.8325, 0.875, 0.75, 0.875, 0.5, 0.875, 0.5, 0.875, 0.75, 0.625, 0.5, 0.625, 0.5, 0.625, 0.5, 0.625, 0.5, 0.625, 0.75, 0.625, 0.75, 0.625, 0.75, 0.625, 0.75, 0.625, 1.0, 0.625, 1.0, 0.625, 1.0, 0.625, 1.0, 0.625, 1.0, 0.625, 1.0, 0.625, 1.0, 0.625, 1.0, 0.625, 1.0, 0.625, 1.0, 0.625, 1.0, 0.625, 1.0, 0.625, 1.0, 0.625, 1.0, 0.625, 1.0, 0.625, 1.0, 0.625, 1.0, 0.625, 0.75, 0.625, 0.75, 0.625, 0.75, 0.625, 0.75, 0.625, 1.0, 0.625, 1.0, 0.625, 1.0, 0.625, 1.0, 0.625, 0.75, 0.625, 0.75, 0.625, 0.75, 0.625, 0.75, 0.625, 1.0, 0.625, 1.0, 0.625, 1.0, 0.625, 1.0, 0.625, 1.0, 0.625, 1.0, 0.625, 1.0, 0.625, 1.0, 0.625, 0.7454, 0.625, 0.5046, 0.625, 0.5046, 0.625, 0.7454, 0.625, 1.0, 0.625, 1.0, 0.625, 1.0, 0.625, 1.0, 0.625, 0.0, 0.625, 0.0, 0.625, 0.0, 0.625, 0.0, 0.625, 1.0, 0.625, 1.0, 0.625, 1.0, 0.625, 1.0, 0.625, 0.75, 0.625, 0.75, 0.625, 0.75, 0.625, 0.75, 0.625, 0.5, 0.625, 0.75, 0.625, 0.75, 0.625, 0.5, 0.625, 0.2454, 0.625, 0.004638, 0.625, 0.004633, 0.625, 0.2454, 0.625, 0.75, 0.625, 0.75, 0.625, 0.75, 0.625, 0.75, 0.625, 0.75, 0.625, 0.5, 0.625, 0.5, 0.625, 0.75, 0.625, 0.75, 0.625, 0.75, 0.625, 0.75, 0.625, 0.75, 0.625, 0.75, 0.625, 0.75, 0.625, 0.75, 0.625, 0.75, 0.625, 0.75, 0.625, 0.75, 0.625, 0.75, 0.625, 0.75, 0.625, 0.75, 0.625, 0.75, 0.625, 0.75, 0.625, 0.75, 0.625, 0.75, 0.625, 0.75, 0.625, 0.75, 0.625, 0.75, 0.625, 0.75, 0.625, 1.0, 0.625, 1.0, 0.625, 1.0, 0.625, 1.0, 0.625, 0.25, 0.625, 0.25, 0.625, 0.2454, 0.625, 0.2454, 0.625, 0.0, 0.625, 0.0, 0.625, 0.004633, 0.625, 0.004638, 0.625, 0.5046, 0.625, 0.7454, 0.625, 0.75, 0.625, 0.5, 0.625, 0.004638, 0.625, 0.2454, 0.625, 0.25, 0.625, 0.0, 0.625, 0.5, 0.625, 0.75, 0.625, 0.7454, 0.625, 0.5046, 0.875, 0.75, 0.875, 0.5, 0.875, 0.5046, 0.875, 0.7453, 0.625, 0.5046, 0.625, 0.5046, 0.625, 0.5, 0.625, 0.5, 0.625, 0.7454, 0.625, 0.7454, 0.625, 0.75, 0.625, 0.75, 0.625, 0.75, 0.625, 0.75, 0.625, 0.75, 0.625, 0.75, 0.625, 1.0, 0.625, 1.0, 0.625, 1.0, 0.625, 1.0, 0.625, 1.0, 0.625, 1.0, 0.625, 1.0, 0.625, 1.0, 0.625, 0.75, 0.625, 0.75, 0.625, 0.75, 0.625, 0.75, 0.625, 0.75, 0.625, 0.75, 0.625, 0.75, 0.625, 0.75, 0.625, 1.0, 0.625, 1.0, 0.625, 1.0, 0.625, 1.0, 0.625, 1.0, 0.625, 1.0, 0.625, 1.0, 0.625, 1.0, 0.625, 1.0, 0.625, 1.0, 0.625, 1.0, 0.625, 1.0, 0.625, 1.0, 0.625, 1.0, 0.625, 1.0, 0.625, 1.0, 0.625, 0.75, 0.625, 0.75, 0.625, 0.75, 0.625, 0.75, 0.625, 0.75, 0.625, 0.75, 0.625, 0.75, 0.625, 0.75, 0.625, 0.75, 0.625, 0.75, 0.625, 0.75, 0.625, 0.75, 0.625, 1.0, 0.625, 1.0, 0.625, 1.0, 0.625, 1.0, 0.625, 0.75, 0.625, 0.75, 0.625, 0.75, 0.625, 0.75, 0.625, 1.0, 0.625, 1.0, 0.625, 1.0, 0.625, 1.0, 0.625, 0.75, 0.625, 0.75, 0.625, 0.75, 0.625, 0.75, 0.625, 1.0, 0.625, 1.0, 0.625, 1.0, 0.625, 1.0, 0.625, 0.75, 0.625, 0.75, 0.625, 0.75, 0.625, 0.75, 0.625, 0.25, 0.625, 0.25, 0.625, 0.25, 0.625, 0.25, 0.25, 0.4139, 0.282, 0.4107, 0.2968, 0.4854, 0.25, 0.49, 0.282, 0.4107, 0.3127, 0.4014, 0.3418, 0.4717, 0.2968, 0.4854, 0.3127, 0.4014, 0.341, 0.3862, 0.3833, 0.4496, 0.3418, 0.4717, 0.341, 0.3862, 0.3659, 0.3659, 0.4197, 0.4197, 0.3833, 0.4496, 0.3659, 0.3659, 0.3862, 0.341, 0.4496, 0.3833, 0.4197, 0.4197, 0.3862, 0.341, 0.4014, 0.3127, 0.4717, 0.3418, 0.4496, 0.3833, 0.4014, 0.3127, 0.4107, 0.282, 0.4854, 0.2968, 0.4717, 0.3418, 0.4107, 0.282, 0.4139, 0.25, 0.49, 0.25, 0.4854, 0.2968, 0.4139, 0.25, 0.4107, 0.218, 0.4854, 0.2032, 0.49, 0.25, 0.4107, 0.218, 0.4014, 0.1873, 0.4717, 0.1582, 0.4854, 0.2032, 0.4014, 0.1873, 0.3862, 0.159, 0.4496, 0.1167, 0.4717, 0.1582, 0.3862, 0.159, 0.3659, 0.1341, 0.4197, 0.08029, 0.4496, 0.1167, 0.3659, 0.1341, 0.341, 0.1138, 0.3833, 0.05045, 0.4197, 0.08029, 0.341, 0.1138, 0.3127, 0.09861, 0.3418, 0.02827, 0.3833, 0.05045, 0.3127, 0.09861, 0.282, 0.08929, 0.2968, 0.01461, 0.3418, 0.02827, 0.282, 0.08929, 0.25, 0.08614, 0.25, 0.01, 0.2968, 0.01461, 0.25, 0.08614, 0.218, 0.08929, 0.2032, 0.01461, 0.25, 0.01, 0.218, 0.08929, 0.1873, 0.09861, 0.1582, 0.02827, 0.2032, 0.01461, 0.1873, 0.09861, 0.159, 0.1138, 0.1167, 0.05045, 0.1582, 0.02827, 0.159, 0.1138, 0.1341, 0.1341, 0.08029, 0.08029, 0.1167, 0.05045, 0.1341, 0.1341, 0.1138, 0.159, 0.05045, 0.1167, 0.08029, 0.08029, 0.1138, 0.159, 0.09861, 0.1873, 0.02827, 0.1582, 0.05045, 0.1167, 0.09861, 0.1873, 0.08929, 0.218, 0.01461, 0.2032, 0.02827, 0.1582, 0.08929, 0.218, 0.08614, 0.25, 0.01, 0.25, 0.01461, 0.2032, 0.08614, 0.25, 0.08929, 0.282, 0.01461, 0.2968, 0.01, 0.25, 0.08929, 0.282, 0.09861, 0.3127, 0.02827, 0.3418, 0.01461, 0.2968, 0.09861, 0.3127, 0.1138, 0.341, 0.05045, 0.3833, 0.02827, 0.3418, 0.1138, 0.341, 0.1341, 0.3659, 0.08029, 0.4197, 0.05045, 0.3833, 0.1341, 0.3659, 0.159, 0.3862, 0.1167, 0.4496, 0.08029, 0.4197, 0.159, 0.3862, 0.1873, 0.4014, 0.1582, 0.4717, 0.1167, 0.4496, 0.1873, 0.4014, 0.218, 0.4107, 0.2032, 0.4854, 0.1582, 0.4717, 0.218, 0.4107, 0.25, 0.4139, 0.25, 0.49, 0.2032, 0.4854, 0.282, 0.4107, 0.25, 0.4139, 0.218, 0.4107, 0.1873, 0.4014, 0.159, 0.3862, 0.1341, 0.3659, 0.1138, 0.341, 0.09861, 0.3127, 0.08929, 0.282, 0.08614, 0.25, 0.08929, 0.218, 0.09861, 0.1873, 0.1138, 0.159, 0.1341, 0.1341, 0.159, 0.1138, 0.1873, 0.09861, 0.218, 0.08929, 0.25, 0.08614, 0.282, 0.08929, 0.3127, 0.09861, 0.341, 0.1138, 0.3659, 0.1341, 0.3862, 0.159, 0.4014, 0.1873, 0.4107, 0.218, 0.4139, 0.25, 0.4107, 0.282, 0.4014, 0.3127, 0.3862, 0.341, 0.3659, 0.3659, 0.341, 0.3862, 0.3127, 0.4014, 0.1341, 0.3659, 0.1138, 0.341, 0.1138, 0.341, 0.1341, 0.3659, 0.282, 0.08929, 0.3127, 0.09861, 0.3127, 0.09861, 0.282, 0.08929, 0.3127, 0.4014, 0.282, 0.4107, 0.282, 0.4107, 0.3127, 0.4014, 0.159, 0.3862, 0.1341, 0.3659, 0.1341, 0.3659, 0.159, 0.3862, 0.25, 0.08614, 0.282, 0.08929, 0.282, 0.08929, 0.25, 0.08614, 0.341, 0.3862, 0.3127, 0.4014, 0.3127, 0.4014, 0.341, 0.3862, 0.1873, 0.4014, 0.159, 0.3862, 0.159, 0.3862, 0.1873, 0.4014, 0.218, 0.08929, 0.25, 0.08614, 0.25, 0.08614, 0.218, 0.08929, 0.3659, 0.3659, 0.341, 0.3862, 0.341, 0.3862, 0.3659, 0.3659, 0.218, 0.4107, 0.1873, 0.4014, 0.1873, 0.4014, 0.218, 0.4107, 0.1873, 0.09861, 0.218, 0.08929, 0.218, 0.08929, 0.1873, 0.09861, 0.3862, 0.341, 0.3659, 0.3659, 0.3659, 0.3659, 0.3862, 0.341, 0.25, 0.4139, 0.218, 0.4107, 0.218, 0.4107, 0.25, 0.4139, 0.159, 0.1138, 0.1873, 0.09861, 0.1873, 0.09861, 0.159, 0.1138, 0.4014, 0.3127, 0.3862, 0.341, 0.3862, 0.341, 0.4014, 0.3127, 0.1341, 0.1341, 0.159, 0.1138, 0.159, 0.1138, 0.1341, 0.1341, 0.4107, 0.282, 0.4014, 0.3127, 0.4014, 0.3127, 0.4107, 0.282, 0.1138, 0.159, 0.1341, 0.1341, 0.1341, 0.1341, 0.1138, 0.159, 0.4139, 0.25, 0.4107, 0.282, 0.4107, 0.282, 0.4139, 0.25, 0.09861, 0.1873, 0.1138, 0.159, 0.1138, 0.159, 0.09861, 0.1873, 0.4107, 0.218, 0.4139, 0.25, 0.4139, 0.25, 0.4107, 0.218, 0.08929, 0.218, 0.09861, 0.1873, 0.09861, 0.1873, 0.08929, 0.218, 0.4014, 0.1873, 0.4107, 0.218, 0.4107, 0.218, 0.4014, 0.1873, 0.08614, 0.25, 0.08929, 0.218, 0.08929, 0.218, 0.08614, 0.25, 0.3862, 0.159, 0.4014, 0.1873, 0.4014, 0.1873, 0.3862, 0.159, 0.08929, 0.282, 0.08614, 0.25, 0.08614, 0.25, 0.08929, 0.282, 0.3659, 0.1341, 0.3862, 0.159, 0.3862, 0.159, 0.3659, 0.1341, 0.09861, 0.3127, 0.08929, 0.282, 0.08929, 0.282, 0.09861, 0.3127, 0.341, 0.1138, 0.3659, 0.1341, 0.3659, 0.1341, 0.341, 0.1138, 0.1138, 0.341, 0.09861, 0.3127, 0.09861, 0.3127, 0.1138, 0.341, 0.3127, 0.09861, 0.341, 0.1138, 0.341, 0.1138, 0.3127, 0.09861, 0.4726, 0.5193, 0.5776, 0.4997, 0.5738, 0.75, 0.4792, 0.75, 0.4792, 0.0, 0.5738, 0.0, 0.5775, 0.2363, 0.4721, 0.2338, 0.4792, 0.75, 0.5738, 0.75, 0.5738, 1.0, 0.4792, 1.0, 0.5775, 0.2363, 0.4721, 0.2338, 0.4721, 0.2338, 0.5775, 0.2363, 0.473, 0.25, 0.4792, 0.0, 0.4792, 0.0, 0.473, 0.25, 0.4726, 0.5193, 0.5776, 0.4997, 0.5776, 0.4997, 0.4726, 0.5193, 0.5738, 0.0, 0.5775, 0.2363, 0.5775, 0.2363, 0.5738, 0.0, 0.4792, 1.0, 0.4792, 0.75, 0.4792, 0.75, 0.4792, 1.0])
me_cube.materials.append(mat_material)
me_cube.use_remesh_preserve_volume = False
me_cube.use_remesh_preserve_attributes = False
me_cube.use_mirror_vertex_groups = False
me_cube.update()

# ---- objects
ob_cube = bpy.data.objects.new('Cube', me_cube)

# ---- transforms, parenting, visibility, modifiers, constraints
ob_cube.location = (0.0, 0.0, 0.0)
ob_cube.lock_rotations_4d = False
ob_cube.empty_display_type = 'ARROWS'
ob_cube.lineart.crease_threshold = 0.0

# ---- collection membership
col_collection.objects.link(ob_cube)

# ---- scene / render settings (as saved in the file)
scene.frame_start = 1; scene.frame_end = 250; scene.frame_set(1)
scene.render.engine = 'BLENDER_EEVEE_NEXT'
scene.cycles.use_denoising = False
scene.cycles.samples = 128
scene.cycles.sampling_pattern = 'TABULATED_SOBOL'
scene.cycles.use_adaptive_sampling = False
scene.cycles.use_light_tree = False
scene.view_settings.view_transform = 'Filmic'
bpy.context.view_layer.update()

# ---- added for rendering (the .blend has no active camera and no usable light): camera, sun
cam_auto = bpy.data.cameras.new('AutoCamera')
cam_auto.lens = 50.0
cam_auto.sensor_width = 36.0
cam_auto.clip_end = 1000.0
ob_auto_camera = bpy.data.objects.new('AutoCamera', cam_auto)
scene.collection.objects.link(ob_auto_camera)
ob_auto_camera.location = (26.8079, -35.1285, 24.3543)
ob_auto_camera.rotation_euler = (1.09748, -7.21219e-08, 0.694738)
scene.camera = ob_auto_camera
light_auto_sun = bpy.data.lights.new('AutoSun', 'SUN')
light_auto_sun.energy = 3.0
light_auto_sun.angle = 0.0523599
ob_auto_sun = bpy.data.objects.new('AutoSun', light_auto_sun)
scene.collection.objects.link(ob_auto_sun)
ob_auto_sun.rotation_euler = (0.872665, 0.174533, 0.523599)
bpy.context.view_layer.update()
